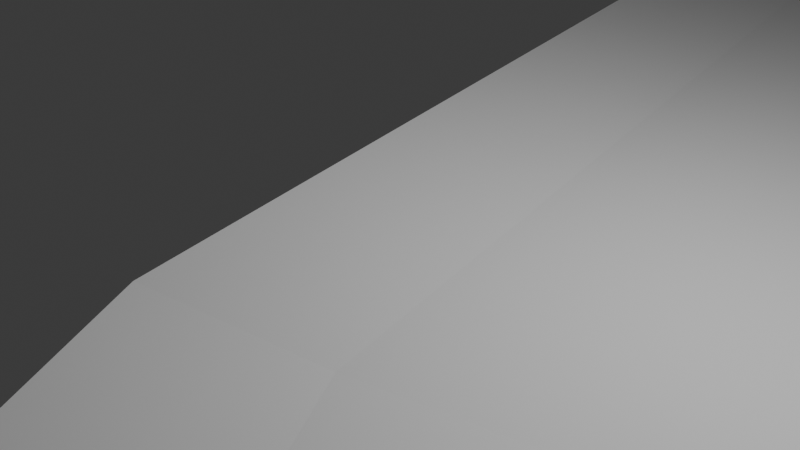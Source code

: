 # Source: beach.blend  (saved by Blender 4.1.23; exported with 4.5.12 LTS)
import bpy
from mathutils import Matrix  # noqa: F401  (used for matrix-valued properties, if any)

bpy.ops.wm.read_factory_settings(use_empty=True)
scene = bpy.context.scene
scene.name = 'Scene'

# ---- collections
col_collection = bpy.data.collections.new('Collection'); scene.collection.children.link(col_collection)

# ---- world
world_world = bpy.data.worlds.new('World'); scene.world = world_world
world_world.use_nodes = True; world_world.node_tree.nodes.clear()
_N = world_world.node_tree.nodes; _L = world_world.node_tree.links
n0 = _N.new('ShaderNodeOutputWorld'); n0.name = 'World Output'; n0.location = (300, 300)
n1 = _N.new('ShaderNodeBackground'); n1.name = 'Background'; n1.location = (10, 300)
n1.inputs[0].default_value = (0.05088, 0.05088, 0.05088, 1.0)
_L.new(n1.outputs[0], n0.inputs[0])
n0.is_active_output = True
world_world.color = (0.05088, 0.05088, 0.05088)
world_world.use_sun_shadow = False
world_world.sun_shadow_jitter_overblur = 0.0

# ---- cameras
cam_camera = bpy.data.cameras.new('Camera')
cam_camera.clip_end = 100.0
cam_camera.ortho_scale = 7.314

# ---- lights
light_light = bpy.data.lights.new('Light', 'POINT')
light_light.transmission_factor = 0.0
light_light.energy = 1000.0
light_light.shadow_soft_size = 0.1
light_light.shadow_maximum_resolution = 0.006
light_light.use_absolute_resolution = True

# ---- meshes
me_plane = bpy.data.meshes.new('Plane')
me_plane.from_pydata([(7.007, -15.27, 0.3719), (8.716, -14.23, 0.0), (-0.3559, -2.837, 0.2251), (1.526, -2.144, -0.1189), (11.3, -12.66, -0.2632), (4.388, -1.151, -0.3456), (14.72, -10.58, -0.3393), (8.189, 0.1106, -0.3786), (18.31, -8.396, -0.5835), (12.17, 1.464, -0.5746), (21.72, -6.316, -1.226), (15.93, 2.831, -1.163), (24.39, -4.69, -2.245), (18.85, 3.997, -2.13), (28.02, -2.482, -4.413), (22.78, 5.729, -4.212), (23.32, -25.23, 0.3719), (24.73, -23.81, 0.0), (26.86, -21.67, -0.2632), (29.69, -18.83, -0.3393), (32.65, -15.85, -0.5835), (35.47, -13.01, -1.226), (37.67, -10.8, -2.245), (40.67, -7.786, -4.413), (-4.489, 14.11, 0.3719), (-2.489, 14.11, 0.0), (0.5375, 14.11, -0.2632), (4.542, 14.11, -0.3393), (8.74, 14.11, -0.5835), (12.74, 14.11, -1.226), (15.87, 14.11, -2.245), (20.11, 14.11, -4.413), (-4.625, 31.97, 0.6145), (-2.292, 31.97, 0.1808), (1.238, 31.97, -0.1262), (5.908, 31.97, -0.2149), (10.8, 31.97, -0.4998), (15.47, 31.97, -1.249), (19.12, 31.97, -2.438), (24.07, 31.97, -4.966), (-5.945, 52.68, 0.3719), (-3.945, 52.68, 0.0), (-0.9182, 52.68, -0.2632), (3.086, 52.68, -0.3393), (7.284, 52.68, -0.5835), (11.28, 52.68, -1.226), (14.41, 52.68, -2.245), (18.66, 52.68, -4.413), (47.47, -27.84, 0.3719), (48.16, -25.97, 0.0), (49.22, -23.13, -0.2632), (50.61, -19.37, -0.3393), (52.07, -15.44, -0.5835), (53.46, -11.69, -1.226), (54.55, -8.758, -2.245), (56.03, -4.778, -4.413), (71.04, -27.44, 0.2339), (70.89, -25.63, -0.1029), (70.65, -22.9, -0.3412), (70.33, -19.29, -0.41), (70.0, -15.5, -0.6312), (69.68, -11.9, -1.213), (69.44, -9.075, -2.135), (69.1, -5.246, -4.098), (93.58, -29.24, 0.5419), (94.29, -27.12, 0.1266), (95.35, -23.91, -0.1672), (96.75, -19.67, -0.2521), (98.22, -15.22, -0.5249), (99.63, -10.98, -1.242), (100.7, -7.666, -2.38), (102.2, -3.165, -4.8), (110.0, -33.52, 0.5419), (111.6, -31.99, 0.1266), (114.1, -29.67, -0.1672), (117.4, -26.6, -0.2521), (120.8, -23.38, -0.5249), (124.0, -20.32, -1.242), (126.6, -17.92, -2.38), (130.0, -14.67, -4.8), (84.11, -15.36, -0.578), (83.54, -19.48, -0.3311), (83.0, -23.41, -0.2542), (82.59, -26.38, 0.0119), (85.66, -4.205, -4.449), (85.08, -8.371, -2.258), (84.66, -11.44, -1.227), (82.31, -28.34, 0.3879), (61.99, -8.917, -2.19), (61.57, -11.79, -1.219), (61.04, -15.47, -0.6074), (60.47, -19.33, -0.3746), (59.93, -23.02, -0.3022), (59.52, -25.8, -0.05143), (62.57, -5.012, -4.256), (59.26, -27.64, 0.3029), (40.15, -19.1, -0.3393), (38.04, -22.4, -0.2632), (36.45, -24.89, 0.0), (35.39, -26.54, 0.3719), (46.11, -9.778, -2.245), (44.46, -12.35, -1.226), (42.36, -15.64, -0.5835), (48.35, -6.282, -4.413), (22.2, -14.7, -0.3393), (19.08, -17.16, -0.2632), (31.03, -7.743, -2.245), (28.59, -9.665, -1.226), (16.72, -19.02, 0.0), (15.16, -20.25, 0.3719), (25.48, -12.12, -0.5835), (34.34, -5.134, -4.413), (3.326, -9.056, 0.2985), (5.121, -8.189, -0.05943), (7.845, -6.906, -0.3044), (11.46, -5.234, -0.3589), (15.24, -3.466, -0.579), (18.83, -1.743, -1.194), (21.62, -0.3462, -2.188), (25.4, 1.623, -4.313), (6.366, 7.109, -0.3589), (10.45, 7.786, -0.579), (17.36, 9.053, -2.188), (21.44, 9.918, -4.313), (-0.4819, 5.982, -0.05943), (2.463, 6.478, -0.3044), (14.34, 8.469, -1.194), (-2.423, 5.635, 0.2985), (17.49, 23.04, -2.341), (22.09, 23.04, -4.689), (9.772, 23.04, -0.5416), (14.1, 23.04, -1.237), (0.8877, 23.04, -0.1947), (5.225, 23.04, -0.2771), (-4.557, 23.04, 0.4932), (-2.391, 23.04, 0.0904), (9.044, 42.33, -0.5416), (13.38, 42.33, -1.237), (0.1598, 42.33, -0.1947), (4.497, 42.33, -0.2771), (-5.285, 42.33, 0.4932), (-3.119, 42.33, 0.0904), (16.76, 42.33, -2.341), (21.36, 42.33, -4.689), (77.06, -15.43, -0.6046), (76.82, -23.15, -0.2977), (77.38, -4.725, -4.274), (77.17, -11.67, -1.22), (76.94, -19.38, -0.3705), (76.74, -26.0, -0.04548), (77.26, -8.723, -2.197), (76.68, -27.89, 0.3109), (90.15, -19.57, -0.2916), (88.44, -26.75, 0.06927), (92.9, -8.018, -2.319), (87.95, -28.79, 0.4649), (91.17, -15.29, -0.5514), (89.17, -23.66, -0.2107), (93.94, -3.685, -4.625), (92.14, -11.21, -1.234), (58.27, -8.838, -2.218), (56.55, -15.46, -0.5954), (54.57, -23.07, -0.2827), (59.3, -4.895, -4.334), (57.52, -11.74, -1.222), (55.54, -19.35, -0.357), (53.84, -25.88, -0.02571), (53.36, -27.74, 0.3374), (65.63, -11.84, -1.216), (65.4, -19.31, -0.3923), (65.21, -25.72, -0.07714), (65.15, -27.54, 0.2684), (65.72, -8.996, -2.163), (65.52, -15.49, -0.6193), (65.29, -22.96, -0.3217), (65.83, -5.129, -4.177), (43.63, -22.76, -0.2632), (41.43, -27.19, 0.3719), (48.96, -12.02, -1.226), (45.38, -19.24, -0.3393), (42.3, -25.43, 0.0), (50.33, -9.268, -2.245), (47.21, -15.54, -0.5835), (52.19, -5.53, -4.413), (34.92, -18.96, -0.3393), (30.59, -24.35, 0.0), (41.89, -10.29, -2.245), (37.5, -15.75, -0.5835), (44.51, -7.034, -4.413), (32.45, -22.03, -0.2632), (29.35, -25.88, 0.3719), (39.97, -12.68, -1.226), (22.97, -19.41, -0.2632), (32.03, -11.34, -1.226), (19.24, -22.74, 0.3719), (25.94, -16.76, -0.3393), (34.35, -9.27, -2.245), (20.72, -21.42, 0.0), (29.06, -13.99, -0.5835), (37.5, -6.46, -4.413), (18.46, -12.64, -0.3393), (27.71, -6.216, -2.245), (12.72, -16.63, 0.0), (21.89, -10.26, -0.5835), (31.18, -3.808, -4.413), (15.19, -14.91, -0.2632), (25.16, -7.991, -1.226), (11.08, -17.76, 0.3719), (16.68, 18.57, -2.293), (9.256, 18.57, -0.5626), (0.7126, 18.57, -0.229), (-4.523, 18.57, 0.4326), (21.1, 18.57, -4.551), (13.42, 18.57, -1.231), (4.883, 18.57, -0.3082), (-2.44, 18.57, 0.0452), (23.08, 27.51, -4.828), (14.79, 27.51, -1.243), (5.567, 27.51, -0.246), (-2.342, 27.51, 0.1356), (18.3, 27.51, -2.389), (10.29, 27.51, -0.5207), (1.063, 27.51, -0.1604), (-4.591, 27.51, 0.5539), (9.924, 37.15, -0.5207), (0.6989, 37.15, -0.1604), (-4.955, 37.15, 0.5539), (14.42, 37.15, -1.243), (5.203, 37.15, -0.246), (-2.705, 37.15, 0.1356), (17.94, 37.15, -2.389), (22.72, 37.15, -4.828), (12.33, 47.5, -1.231), (3.792, 47.5, -0.3082), (-3.532, 47.5, 0.0452), (15.59, 47.5, -2.293), (20.01, 47.5, -4.551), (8.164, 47.5, -0.5626), (-0.3792, 47.5, -0.229), (-5.615, 47.5, 0.4326), (73.53, -15.47, -0.6179), (73.73, -23.03, -0.3194), (73.24, -4.985, -4.186), (73.43, -11.78, -1.216), (73.63, -19.34, -0.3903), (73.81, -25.82, -0.07416), (73.35, -8.899, -2.166), (73.86, -27.66, 0.2724), (80.24, -19.43, -0.3508), (79.66, -26.19, -0.01679), (81.17, -8.547, -2.227), (79.5, -28.11, 0.3494), (80.58, -15.4, -0.5913), (79.91, -23.28, -0.2759), (81.52, -4.465, -4.362), (80.91, -11.55, -1.224), (87.64, -15.33, -0.5647), (86.08, -23.53, -0.2325), (89.8, -3.945, -4.537), (88.4, -11.32, -1.231), (86.84, -19.53, -0.3113), (85.51, -26.56, 0.04058), (88.99, -8.194, -2.288), (85.13, -28.56, 0.4264), (93.45, -19.62, -0.2719), (91.36, -26.94, 0.09796), (96.81, -7.842, -2.349), (90.77, -29.02, 0.5034), (94.7, -15.26, -0.5381), (92.26, -23.79, -0.189), (98.07, -3.425, -4.713), (95.88, -11.1, -1.238), (120.2, -46.83, 0.5419), (122.3, -46.08, 0.1266), (125.5, -44.93, -0.1672), (129.7, -43.42, -0.2521), (134.1, -41.84, -0.5249), (138.3, -40.32, -1.242), (141.6, -39.14, -2.38), (146.1, -37.54, -4.8), (116.9, -60.73, 0.5419), (119.0, -61.29, 0.1266), (122.3, -62.14, -0.1672), (126.6, -63.26, -0.2521), (131.2, -64.44, -0.5249), (135.5, -65.56, -1.242), (138.9, -66.43, -2.38), (143.4, -67.62, -4.8), (114.7, -88.87, 0.7691), (117.2, -88.77, 0.2959), (121.1, -88.63, -0.03892), (126.2, -88.44, -0.1357), (131.5, -88.25, -0.4464), (136.6, -88.06, -1.263), (140.6, -87.91, -2.56), (146.0, -87.72, -5.318), (112.1, -111.3, 0.538), (114.3, -111.2, 0.1238), (117.7, -111.1, -0.1694), (122.1, -110.9, -0.2541), (126.8, -110.7, -0.5262), (131.2, -110.6, -1.241), (134.7, -110.4, -2.377), (139.5, -110.3, -4.792), (129.0, -144.2, 0.1806), (131.3, -142.7, -0.1945), (134.7, -140.5, -0.3684), (139.2, -137.7, -0.2406), (144.0, -134.7, -0.3229), (148.5, -131.8, -0.9396), (152.0, -129.4, -2.102), (156.7, -126.0, -4.71), (-5.945, 52.68, 0.3719), (-3.945, 52.68, 0.0), (-0.9182, 52.68, -0.2632), (3.086, 52.68, -0.3393), (7.284, 52.68, -0.5835), (11.28, 52.68, -1.226), (14.41, 52.68, -2.245), (18.66, 52.68, -4.413), (-9.599, 79.88, 0.3719), (-6.96, 80.47, 0.0), (-2.966, 81.36, -0.2632), (2.318, 82.54, -0.3393), (7.857, 83.77, -0.5835), (13.13, 84.94, -1.226), (17.26, 85.86, -2.245), (22.86, 87.11, -4.413), (-32.44, 96.74, 0.3719), (-30.02, 97.95, 0.0), (-26.36, 99.78, -0.2632), (-21.51, 102.2, -0.3393), (-16.44, 104.7, -0.5835), (-11.6, 107.2, -1.226), (-7.819, 109.0, -2.245), (-2.684, 111.6, -4.413), (-60.71, 104.5, 0.1506), (-60.07, 106.7, -0.1649), (-59.1, 110.1, -0.3882), (-57.81, 114.5, -0.4527), (-56.46, 119.1, -0.6599), (-55.18, 123.5, -1.205), (-54.18, 126.9, -2.069), (-52.81, 131.6, -3.909), (12.87, 80.34, -1.226), (12.61, 75.73, -1.226), (12.34, 71.12, -1.226), (12.08, 66.51, -1.226), (11.81, 61.9, -1.226), (11.55, 57.29, -1.226), (14.82, 57.42, -2.245), (15.22, 62.16, -2.245), (15.63, 66.9, -2.245), (16.04, 71.64, -2.245), (16.45, 76.38, -2.245), (16.85, 81.12, -2.245), (2.428, 78.27, -0.3393), (2.538, 74.01, -0.3393), (2.647, 69.74, -0.3393), (2.757, 65.47, -0.3393), (2.867, 61.21, -0.3393), (2.977, 56.94, -0.3393), (7.366, 57.12, -0.5835), (7.448, 61.56, -0.5835), (7.53, 66.0, -0.5835), (7.612, 70.44, -0.5835), (7.694, 74.89, -0.5835), (7.776, 79.33, -0.5835), (-6.529, 76.5, 0.0), (-6.098, 72.53, 0.0), (-5.668, 68.56, 0.0), (-5.237, 64.59, 0.0), (-4.806, 60.62, 0.0), (-4.376, 56.65, 0.0), (-1.211, 56.78, -0.2632), (-1.503, 60.87, -0.2632), (-1.796, 64.97, -0.2632), (-2.088, 69.07, -0.2632), (-2.381, 73.16, -0.2632), (-2.673, 77.26, -0.2632), (19.26, 57.6, -4.413), (19.86, 62.52, -4.413), (20.46, 67.44, -4.413), (21.06, 72.35, -4.413), (21.66, 77.27, -4.413), (22.26, 82.19, -4.413), (-9.077, 76.0, 0.3719), (-8.555, 72.11, 0.3719), (-8.033, 68.22, 0.3719), (-7.511, 64.34, 0.3719), (-6.989, 60.45, 0.3719), (-6.467, 56.56, 0.3719), (-8.068, 104.0, -1.226), (-4.534, 100.8, -1.226), (-1.0, 97.64, -1.226), (2.533, 94.46, -1.226), (6.067, 91.29, -1.226), (9.601, 88.12, -1.226), (13.68, 89.17, -2.245), (10.1, 92.49, -2.245), (6.513, 95.8, -2.245), (2.93, 99.11, -2.245), (-0.6534, 102.4, -2.245), (-4.236, 105.7, -2.245), (-18.11, 99.39, -0.3393), (-14.7, 96.58, -0.3393), (-11.3, 93.77, -0.3393), (-7.895, 90.96, -0.3393), (-4.491, 88.15, -0.3393), (-1.086, 85.35, -0.3393), (4.387, 86.76, -0.5835), (0.9161, 89.76, -0.5835), (-2.555, 92.76, -0.5835), (-6.025, 95.75, -0.5835), (-9.496, 98.75, -0.5835), (-12.97, 101.7, -0.5835), (-26.72, 95.45, 0.0), (-23.43, 92.96, 0.0), (-20.14, 90.46, 0.0), (-16.84, 87.96, 0.0), (-13.55, 85.46, 0.0), (-10.25, 82.97, 0.0), (-6.307, 83.99, -0.2632), (-9.649, 86.62, -0.2632), (-12.99, 89.25, -0.2632), (-16.33, 91.89, -0.2632), (-19.67, 94.52, -0.2632), (-23.01, 97.15, -0.2632), (19.21, 90.61, -4.413), (15.56, 94.11, -4.413), (11.92, 97.61, -4.413), (8.265, 101.1, -4.413), (4.615, 104.6, -4.413), (0.9657, 108.1, -4.413), (-29.17, 94.33, 0.3719), (-25.91, 91.93, 0.3719), (-22.65, 89.52, 0.3719), (-19.39, 87.11, 0.3719), (-16.12, 84.7, 0.3719), (-12.86, 82.29, 0.3719), (-53.78, 113.1, -0.4401), (-49.75, 111.7, -0.4275), (-45.71, 110.4, -0.4149), (-41.68, 109.0, -0.4023), (-37.65, 107.7, -0.3897), (-33.61, 106.3, -0.3771), (-29.58, 104.9, -0.3645), (-25.55, 103.6, -0.3519), (-20.88, 106.3, -0.592), (-25.33, 107.9, -0.6005), (-29.78, 109.5, -0.609), (-34.23, 111.1, -0.6175), (-38.67, 112.7, -0.626), (-43.12, 114.3, -0.6345), (-47.57, 115.9, -0.6429), (-52.02, 117.5, -0.6514), (-56.73, 105.8, -0.1466), (-53.39, 104.8, -0.1283), (-50.05, 103.8, -0.1099), (-46.71, 102.8, -0.09161), (-43.37, 101.9, -0.07329), (-40.03, 100.9, -0.05497), (-36.7, 99.9, -0.03664), (-33.36, 98.93, -0.01832), (-29.99, 100.9, -0.2771), (-33.63, 102.1, -0.291), (-37.27, 103.2, -0.3049), (-40.91, 104.4, -0.3188), (-44.55, 105.5, -0.3327), (-48.18, 106.6, -0.3465), (-51.82, 107.8, -0.3604), (-55.46, 108.9, -0.3743), (-49.03, 125.0, -2.089), (-43.87, 123.0, -2.108), (-38.72, 121.0, -2.128), (-33.57, 119.0, -2.147), (-28.42, 117.0, -2.167), (-23.27, 115.0, -2.186), (-18.12, 113.0, -2.206), (-12.97, 111.0, -2.226), (-8.254, 113.8, -4.357), (-13.82, 116.1, -4.301), (-19.39, 118.3, -4.245), (-24.96, 120.5, -4.189), (-30.53, 122.7, -4.133), (-36.1, 124.9, -4.077), (-41.67, 127.2, -4.021), (-47.24, 129.4, -3.965), (-16.44, 109.0, -1.223), (-21.29, 110.8, -1.221), (-26.13, 112.6, -1.219), (-30.97, 114.4, -1.216), (-35.81, 116.2, -1.214), (-40.65, 118.1, -1.212), (-45.5, 119.9, -1.209), (-50.34, 121.7, -1.207), (-57.57, 103.7, 0.1752), (-54.43, 102.8, 0.1998), (-51.29, 101.9, 0.2244), (-48.15, 101.1, 0.2489), (-45.0, 100.2, 0.2735), (-41.86, 99.34, 0.2981), (-38.72, 98.47, 0.3227), (-35.58, 97.61, 0.3473), (127.7, -40.62, -0.2521), (125.6, -37.81, -0.2521), (123.5, -35.01, -0.2521), (121.5, -32.21, -0.2521), (119.4, -29.4, -0.2521), (116.0, -32.21, -0.1672), (117.9, -34.76, -0.1672), (119.8, -37.3, -0.1672), (121.7, -39.85, -0.1672), (123.6, -42.39, -0.1672), (120.5, -43.73, 0.1266), (118.8, -41.38, 0.1266), (117.0, -39.03, 0.1266), (115.2, -36.68, 0.1266), (113.4, -34.33, 0.1266), (111.7, -35.74, 0.5419), (113.4, -37.96, 0.5419), (115.1, -40.18, 0.5419), (116.8, -42.4, 0.5419), (118.5, -44.61, 0.5419), (139.1, -35.61, -2.38), (136.6, -32.07, -2.38), (134.1, -28.53, -2.38), (131.6, -25.0, -2.38), (129.1, -21.46, -2.38), (126.4, -23.65, -1.242), (128.8, -26.99, -1.242), (131.2, -30.32, -1.242), (133.6, -33.66, -1.242), (135.9, -36.99, -1.242), (131.9, -38.76, -0.5249), (129.7, -35.68, -0.5249), (127.4, -32.61, -0.5249), (125.2, -29.53, -0.5249), (123.0, -26.46, -0.5249), (143.4, -33.73, -4.8), (140.7, -29.92, -4.8), (138.0, -26.1, -4.8), (135.4, -22.29, -4.8), (132.7, -18.48, -4.8), (125.4, -12.75, -4.8), (120.7, -10.84, -4.8), (116.1, -8.918, -4.8), (111.5, -7.0, -4.8), (106.8, -5.083, -4.8), (105.0, -9.376, -2.38), (109.3, -11.09, -2.38), (113.6, -12.79, -2.38), (117.9, -14.5, -2.38), (122.2, -16.21, -2.38), (119.9, -18.76, -1.242), (115.9, -17.21, -1.242), (111.8, -15.65, -1.242), (107.8, -14.09, -1.242), (103.7, -12.54, -1.242), (102.0, -16.58, -0.5249), (105.7, -17.94, -0.5249), (109.5, -19.3, -0.5249), (113.3, -20.66, -0.5249), (117.0, -22.02, -0.5249), (113.9, -25.44, -0.2521), (110.5, -24.29, -0.2521), (107.1, -23.13, -0.2521), (103.6, -21.98, -0.2521), (100.2, -20.82, -0.2521), (98.47, -24.87, -0.1672), (101.6, -25.83, -0.1672), (104.7, -26.79, -0.1672), (107.9, -27.75, -0.1672), (111.0, -28.71, -0.1672), (108.8, -31.17, 0.1266), (105.9, -30.36, 0.1266), (103.0, -29.55, 0.1266), (100.1, -28.74, 0.1266), (97.18, -27.93, 0.1266), (96.32, -29.95, 0.5419), (99.06, -30.67, 0.5419), (101.8, -31.38, 0.5419), (104.5, -32.09, 0.5419), (107.3, -32.8, 0.5419), (139.3, -61.89, -2.38), (139.8, -57.34, -2.38), (140.2, -52.79, -2.38), (140.7, -48.24, -2.38), (141.1, -43.69, -2.38), (137.8, -44.53, -1.242), (137.4, -48.74, -1.242), (136.9, -52.94, -1.242), (136.4, -57.15, -1.242), (136.0, -61.35, -1.242), (131.7, -60.67, -0.5249), (132.1, -56.9, -0.5249), (132.6, -53.14, -0.5249), (133.1, -49.37, -0.5249), (133.6, -45.6, -0.5249), (129.2, -46.73, -0.2521), (128.7, -50.03, -0.2521), (128.2, -53.34, -0.2521), (127.7, -56.65, -0.2521), (127.1, -59.95, -0.2521), (122.8, -59.27, -0.1672), (123.4, -56.4, -0.1672), (123.9, -53.54, -0.1672), (124.4, -50.67, -0.1672), (125.0, -47.8, -0.1672), (121.8, -48.61, 0.1266), (121.2, -51.15, 0.1266), (120.7, -53.68, 0.1266), (120.1, -56.22, 0.1266), (119.6, -58.75, 0.1266), (143.9, -62.61, -4.8), (144.3, -57.6, -4.8), (144.8, -52.58, -4.8), (145.2, -47.57, -4.8), (145.6, -42.55, -4.8), (119.7, -49.15, 0.5419), (119.1, -51.47, 0.5419), (118.5, -53.78, 0.5419), (118.0, -56.1, 0.5419), (117.4, -58.41, 0.5419), (121.3, -83.33, -0.06458), (121.6, -78.03, -0.09025), (121.8, -72.73, -0.1159), (122.0, -67.44, -0.1416), (118.7, -66.78, 0.1605), (118.3, -72.28, 0.1944), (117.9, -77.78, 0.2282), (117.6, -83.27, 0.2621), (145.5, -83.7, -5.215), (145.0, -79.68, -5.111), (144.5, -75.66, -5.008), (144.0, -71.64, -4.904), (139.2, -70.73, -2.416), (139.5, -75.03, -2.452), (139.9, -79.32, -2.488), (140.2, -83.62, -2.524), (136.4, -83.56, -1.259), (136.1, -79.06, -1.255), (135.9, -74.56, -1.25), (135.7, -70.06, -1.246), (131.2, -69.2, -0.5092), (131.3, -73.96, -0.4935), (131.4, -78.72, -0.4778), (131.4, -83.48, -0.4621), (126.3, -83.41, -0.159), (126.3, -78.37, -0.1822), (126.4, -73.33, -0.2055), (126.5, -68.3, -0.2288), (116.4, -66.35, 0.5873), (116.0, -71.98, 0.6327), (115.6, -77.61, 0.6782), (115.1, -83.24, 0.7236), (140.5, -106.5, -4.879), (141.6, -102.8, -4.967), (142.7, -99.0, -5.055), (143.8, -95.24, -5.143), (144.9, -91.48, -5.23), (139.6, -91.67, -2.53), (138.6, -95.43, -2.499), (137.6, -99.18, -2.469), (136.7, -102.9, -2.438), (135.7, -106.7, -2.407), (132.1, -106.8, -1.245), (133.0, -103.1, -1.249), (133.9, -99.32, -1.252), (134.8, -95.57, -1.256), (135.7, -91.81, -1.26), (130.7, -92.0, -0.4597), (129.9, -95.74, -0.473), (129.1, -99.49, -0.4863), (128.4, -103.2, -0.4996), (127.6, -107.0, -0.5129), (122.8, -107.2, -0.2344), (123.5, -103.4, -0.2146), (124.1, -99.68, -0.1949), (124.8, -95.93, -0.1751), (125.5, -92.19, -0.1554), (120.5, -92.37, -0.06067), (119.9, -96.11, -0.08242), (119.4, -99.85, -0.1042), (118.8, -103.6, -0.1259), (118.2, -107.3, -0.1477), (114.8, -107.5, 0.1525), (115.3, -103.7, 0.1812), (115.8, -99.99, 0.2099), (116.2, -96.25, 0.2386), (116.7, -92.51, 0.2673), (114.2, -92.6, 0.7306), (113.8, -96.34, 0.6921), (113.4, -100.1, 0.6535), (112.9, -103.8, 0.615), (112.5, -107.5, 0.5765), (153.2, -122.8, -4.727), (149.8, -119.7, -4.743), (146.3, -116.5, -4.759), (142.9, -113.4, -4.775), (138.2, -114.2, -2.322), (141.6, -118.0, -2.267), (145.1, -121.8, -2.212), (148.5, -125.6, -2.157), (145.0, -127.6, -1.0), (141.6, -123.3, -1.06), (138.1, -119.1, -1.121), (134.7, -114.8, -1.181), (130.2, -115.5, -0.4855), (133.7, -120.3, -0.4449), (137.1, -125.1, -0.4042), (140.6, -129.9, -0.3636), (135.8, -132.4, -0.2433), (132.4, -127.0, -0.246), (129.0, -121.6, -0.2487), (125.5, -116.3, -0.2514), (121.1, -117.0, -0.2092), (124.5, -122.9, -0.249), (127.9, -128.7, -0.2888), (131.3, -134.6, -0.3286), (127.9, -136.4, -0.1309), (124.5, -130.1, -0.06721), (121.1, -123.8, -0.003548), (117.7, -117.5, 0.06012), (115.5, -117.9, 0.4665), (118.8, -124.4, 0.395), (122.2, -131.0, 0.3236), (125.6, -137.6, 0.2521)], [], [(112, 113, 3, 2), (113, 1, 4, 114), (114, 4, 6, 115), (115, 6, 8, 116), (116, 8, 10, 117), (117, 10, 12, 118), (118, 12, 14, 119), (195, 192, 18, 19), (196, 193, 21, 22), (197, 194, 16, 17), (198, 195, 19, 20), (199, 196, 22, 23), (192, 197, 17, 18), (193, 198, 20, 21), (14, 0, 1, 4, 6, 8, 10, 12), (120, 121, 28, 27), (122, 123, 31, 30), (124, 125, 26, 25), (121, 126, 29, 28), (127, 124, 25, 24), (125, 120, 27, 26), (126, 122, 30, 29), (220, 216, 39, 38), (221, 217, 37, 36), (222, 218, 35, 34), (223, 219, 33, 32), (217, 220, 38, 37), (218, 221, 36, 35), (219, 222, 34, 33), (237, 232, 45, 44), (238, 233, 43, 42), (239, 234, 41, 40), (232, 235, 46, 45), (233, 237, 44, 43), (234, 238, 42, 41), (235, 236, 47, 46), (179, 176, 50, 51), (180, 177, 48, 49), (181, 178, 53, 54), (182, 179, 51, 52), (176, 180, 49, 50), (183, 181, 54, 55), (178, 182, 52, 53), (172, 168, 61, 62), (173, 169, 59, 60), (174, 170, 57, 58), (175, 172, 62, 63), (168, 173, 60, 61), (169, 174, 58, 59), (170, 171, 56, 57), (268, 264, 67, 68), (269, 265, 65, 66), (270, 266, 70, 71), (271, 268, 68, 69), (264, 269, 66, 67), (265, 267, 64, 65), (266, 271, 69, 70), (544, 553, 78, 79), (554, 563, 76, 77), (564, 573, 74, 75), (574, 583, 72, 73), (553, 554, 77, 78), (563, 564, 75, 76), (573, 574, 73, 74), (250, 255, 86, 85), (249, 251, 87, 83), (248, 253, 82, 81), (255, 252, 80, 86), (254, 250, 85, 84), (253, 249, 83, 82), (252, 248, 81, 80), (166, 167, 95, 93), (165, 162, 92, 91), (164, 161, 90, 89), (163, 160, 88, 94), (162, 166, 93, 92), (161, 165, 91, 90), (160, 164, 89, 88), (191, 187, 102, 101), (188, 186, 100, 103), (189, 185, 98, 97), (187, 184, 96, 102), (186, 191, 101, 100), (185, 190, 99, 98), (184, 189, 97, 96), (206, 203, 110, 107), (205, 202, 108, 105), (204, 201, 106, 111), (203, 200, 104, 110), (202, 207, 109, 108), (201, 206, 107, 106), (200, 205, 105, 104), (13, 118, 119, 15), (11, 117, 118, 13), (9, 116, 117, 11), (7, 115, 116, 9), (5, 114, 115, 7), (3, 113, 114, 5), (0, 1, 113, 112), (11, 13, 122, 126), (5, 7, 120, 125), (2, 3, 124, 127), (9, 11, 126, 121), (3, 5, 125, 124), (13, 15, 123, 122), (7, 9, 121, 120), (215, 210, 132, 135), (214, 209, 130, 133), (213, 208, 128, 131), (211, 215, 135, 134), (210, 214, 133, 132), (209, 213, 131, 130), (208, 212, 129, 128), (230, 231, 143, 142), (229, 225, 138, 141), (228, 224, 136, 139), (227, 230, 142, 137), (226, 229, 141, 140), (225, 228, 139, 138), (224, 227, 137, 136), (240, 244, 148, 144), (241, 245, 149, 145), (242, 246, 150, 146), (243, 240, 144, 147), (244, 241, 145, 148), (245, 247, 151, 149), (246, 243, 147, 150), (262, 259, 159, 154), (261, 263, 155, 153), (260, 257, 157, 152), (259, 256, 156, 159), (258, 262, 154, 158), (257, 261, 153, 157), (256, 260, 152, 156), (54, 53, 164, 160), (52, 51, 165, 161), (50, 49, 166, 162), (55, 54, 160, 163), (53, 52, 161, 164), (51, 50, 162, 165), (49, 48, 167, 166), (93, 95, 171, 170), (91, 92, 174, 169), (89, 90, 173, 168), (94, 88, 172, 175), (92, 93, 170, 174), (90, 91, 169, 173), (88, 89, 168, 172), (101, 102, 182, 178), (103, 100, 181, 183), (97, 98, 180, 176), (102, 96, 179, 182), (100, 101, 178, 181), (98, 99, 177, 180), (96, 97, 176, 179), (19, 18, 189, 184), (17, 16, 190, 185), (22, 21, 191, 186), (20, 19, 184, 187), (18, 17, 185, 189), (23, 22, 186, 188), (21, 20, 187, 191), (107, 110, 198, 193), (105, 108, 197, 192), (111, 106, 196, 199), (110, 104, 195, 198), (108, 109, 194, 197), (106, 107, 193, 196), (104, 105, 192, 195), (6, 4, 205, 200), (12, 10, 206, 201), (1, 0, 207, 202), (8, 6, 200, 203), (14, 12, 201, 204), (4, 1, 202, 205), (10, 8, 203, 206), (30, 31, 212, 208), (28, 29, 213, 209), (26, 27, 214, 210), (24, 25, 215, 211), (29, 30, 208, 213), (27, 28, 209, 214), (25, 26, 210, 215), (135, 132, 222, 219), (133, 130, 221, 218), (131, 128, 220, 217), (134, 135, 219, 223), (132, 133, 218, 222), (130, 131, 217, 221), (128, 129, 216, 220), (36, 37, 227, 224), (34, 35, 228, 225), (32, 33, 229, 226), (37, 38, 230, 227), (35, 36, 224, 228), (33, 34, 225, 229), (38, 39, 231, 230), (142, 143, 236, 235), (141, 138, 238, 234), (139, 136, 237, 233), (137, 142, 235, 232), (140, 141, 234, 239), (138, 139, 233, 238), (136, 137, 232, 237), (62, 61, 243, 246), (57, 56, 247, 245), (59, 58, 241, 244), (61, 60, 240, 243), (63, 62, 246, 242), (58, 57, 245, 241), (60, 59, 244, 240), (144, 148, 248, 252), (145, 149, 249, 253), (146, 150, 250, 254), (147, 144, 252, 255), (148, 145, 253, 248), (149, 151, 251, 249), (150, 147, 255, 250), (80, 81, 260, 256), (82, 83, 261, 257), (84, 85, 262, 258), (86, 80, 256, 259), (81, 82, 257, 260), (83, 87, 263, 261), (85, 86, 259, 262), (154, 159, 271, 266), (153, 155, 267, 265), (152, 157, 269, 264), (159, 156, 268, 271), (158, 154, 266, 270), (157, 153, 265, 269), (156, 152, 264, 268), (504, 513, 274, 275), (514, 523, 272, 273), (524, 533, 277, 278), (534, 504, 275, 276), (513, 514, 273, 274), (539, 524, 278, 279), (533, 534, 276, 277), (584, 593, 285, 286), (594, 603, 283, 284), (604, 613, 281, 282), (614, 584, 286, 287), (593, 594, 284, 285), (603, 604, 282, 283), (613, 623, 280, 281), (624, 631, 289, 290), (632, 639, 294, 295), (640, 647, 292, 293), (648, 624, 290, 291), (631, 655, 288, 289), (639, 640, 293, 294), (647, 648, 291, 292), (656, 665, 302, 303), (666, 675, 300, 301), (676, 685, 298, 299), (686, 695, 296, 297), (665, 666, 301, 302), (675, 676, 299, 300), (685, 686, 297, 298), (696, 703, 310, 311), (704, 711, 308, 309), (712, 719, 306, 307), (720, 727, 304, 305), (703, 704, 309, 310), (711, 712, 307, 308), (719, 720, 305, 306), (42, 43, 315, 314), (40, 41, 313, 312), (45, 46, 318, 317), (43, 44, 316, 315), (41, 42, 314, 313), (46, 47, 319, 318), (44, 45, 317, 316), (344, 355, 326, 325), (356, 367, 324, 323), (368, 379, 322, 321), (355, 385, 327, 326), (367, 344, 325, 324), (379, 356, 323, 322), (386, 368, 321, 320), (392, 403, 334, 333), (404, 415, 332, 331), (416, 427, 330, 329), (403, 433, 335, 334), (415, 392, 333, 332), (427, 404, 331, 330), (434, 416, 329, 328), (440, 455, 340, 339), (456, 471, 338, 337), (472, 487, 343, 342), (455, 495, 341, 340), (471, 440, 339, 338), (496, 456, 337, 336), (495, 472, 342, 341), (312, 313, 373, 391), (391, 373, 372, 390), (390, 372, 371, 389), (389, 371, 370, 388), (388, 370, 369, 387), (387, 369, 368, 386), (314, 315, 361, 374), (374, 361, 360, 375), (375, 360, 359, 376), (376, 359, 358, 377), (377, 358, 357, 378), (378, 357, 356, 379), (316, 317, 349, 362), (362, 349, 348, 363), (363, 348, 347, 364), (364, 347, 346, 365), (365, 346, 345, 366), (366, 345, 344, 367), (318, 319, 380, 350), (350, 380, 381, 351), (351, 381, 382, 352), (352, 382, 383, 353), (353, 383, 384, 354), (354, 384, 385, 355), (313, 314, 374, 373), (373, 374, 375, 372), (372, 375, 376, 371), (371, 376, 377, 370), (370, 377, 378, 369), (369, 378, 379, 368), (315, 316, 362, 361), (361, 362, 363, 360), (360, 363, 364, 359), (359, 364, 365, 358), (358, 365, 366, 357), (357, 366, 367, 356), (317, 318, 350, 349), (349, 350, 351, 348), (348, 351, 352, 347), (347, 352, 353, 346), (346, 353, 354, 345), (345, 354, 355, 344), (320, 321, 421, 439), (439, 421, 420, 438), (438, 420, 419, 437), (437, 419, 418, 436), (436, 418, 417, 435), (435, 417, 416, 434), (322, 323, 409, 422), (422, 409, 408, 423), (423, 408, 407, 424), (424, 407, 406, 425), (425, 406, 405, 426), (426, 405, 404, 427), (324, 325, 397, 410), (410, 397, 396, 411), (411, 396, 395, 412), (412, 395, 394, 413), (413, 394, 393, 414), (414, 393, 392, 415), (326, 327, 428, 398), (398, 428, 429, 399), (399, 429, 430, 400), (400, 430, 431, 401), (401, 431, 432, 402), (402, 432, 433, 403), (321, 322, 422, 421), (421, 422, 423, 420), (420, 423, 424, 419), (419, 424, 425, 418), (418, 425, 426, 417), (417, 426, 427, 416), (323, 324, 410, 409), (409, 410, 411, 408), (408, 411, 412, 407), (407, 412, 413, 406), (406, 413, 414, 405), (405, 414, 415, 404), (325, 326, 398, 397), (397, 398, 399, 396), (396, 399, 400, 395), (395, 400, 401, 394), (394, 401, 402, 393), (393, 402, 403, 392), (333, 334, 479, 488), (488, 479, 478, 489), (489, 478, 477, 490), (490, 477, 476, 491), (491, 476, 475, 492), (492, 475, 474, 493), (493, 474, 473, 494), (494, 473, 472, 495), (328, 329, 463, 503), (503, 463, 462, 502), (502, 462, 461, 501), (501, 461, 460, 500), (500, 460, 459, 499), (499, 459, 458, 498), (498, 458, 457, 497), (497, 457, 456, 496), (330, 331, 447, 464), (464, 447, 446, 465), (465, 446, 445, 466), (466, 445, 444, 467), (467, 444, 443, 468), (468, 443, 442, 469), (469, 442, 441, 470), (470, 441, 440, 471), (332, 333, 488, 448), (448, 488, 489, 449), (449, 489, 490, 450), (450, 490, 491, 451), (451, 491, 492, 452), (452, 492, 493, 453), (453, 493, 494, 454), (454, 494, 495, 455), (334, 335, 480, 479), (479, 480, 481, 478), (478, 481, 482, 477), (477, 482, 483, 476), (476, 483, 484, 475), (475, 484, 485, 474), (474, 485, 486, 473), (473, 486, 487, 472), (329, 330, 464, 463), (463, 464, 465, 462), (462, 465, 466, 461), (461, 466, 467, 460), (460, 467, 468, 459), (459, 468, 469, 458), (458, 469, 470, 457), (457, 470, 471, 456), (331, 332, 448, 447), (447, 448, 449, 446), (446, 449, 450, 445), (445, 450, 451, 444), (444, 451, 452, 443), (443, 452, 453, 442), (442, 453, 454, 441), (441, 454, 455, 440), (77, 76, 538, 529), (529, 538, 537, 530), (530, 537, 536, 531), (531, 536, 535, 532), (532, 535, 534, 533), (79, 78, 528, 543), (543, 528, 527, 542), (542, 527, 526, 541), (541, 526, 525, 540), (540, 525, 524, 539), (74, 73, 518, 509), (509, 518, 517, 510), (510, 517, 516, 511), (511, 516, 515, 512), (512, 515, 514, 513), (76, 75, 508, 538), (538, 508, 507, 537), (537, 507, 506, 536), (536, 506, 505, 535), (535, 505, 504, 534), (78, 77, 529, 528), (528, 529, 530, 527), (527, 530, 531, 526), (526, 531, 532, 525), (525, 532, 533, 524), (73, 72, 519, 518), (518, 519, 520, 517), (517, 520, 521, 516), (516, 521, 522, 515), (515, 522, 523, 514), (75, 74, 509, 508), (508, 509, 510, 507), (507, 510, 511, 506), (506, 511, 512, 505), (505, 512, 513, 504), (66, 65, 578, 569), (569, 578, 577, 570), (570, 577, 576, 571), (571, 576, 575, 572), (572, 575, 574, 573), (68, 67, 568, 559), (559, 568, 567, 560), (560, 567, 566, 561), (561, 566, 565, 562), (562, 565, 564, 563), (70, 69, 558, 549), (549, 558, 557, 550), (550, 557, 556, 551), (551, 556, 555, 552), (552, 555, 554, 553), (65, 64, 579, 578), (578, 579, 580, 577), (577, 580, 581, 576), (576, 581, 582, 575), (575, 582, 583, 574), (67, 66, 569, 568), (568, 569, 570, 567), (567, 570, 571, 566), (566, 571, 572, 565), (565, 572, 573, 564), (69, 68, 559, 558), (558, 559, 560, 557), (557, 560, 561, 556), (556, 561, 562, 555), (555, 562, 563, 554), (71, 70, 549, 548), (548, 549, 550, 547), (547, 550, 551, 546), (546, 551, 552, 545), (545, 552, 553, 544), (273, 272, 619, 609), (609, 619, 620, 610), (610, 620, 621, 611), (611, 621, 622, 612), (612, 622, 623, 613), (275, 274, 608, 599), (599, 608, 607, 600), (600, 607, 606, 601), (601, 606, 605, 602), (602, 605, 604, 603), (277, 276, 598, 589), (589, 598, 597, 590), (590, 597, 596, 591), (591, 596, 595, 592), (592, 595, 594, 593), (279, 278, 588, 618), (618, 588, 587, 617), (617, 587, 586, 616), (616, 586, 585, 615), (615, 585, 584, 614), (274, 273, 609, 608), (608, 609, 610, 607), (607, 610, 611, 606), (606, 611, 612, 605), (605, 612, 613, 604), (276, 275, 599, 598), (598, 599, 600, 597), (597, 600, 601, 596), (596, 601, 602, 595), (595, 602, 603, 594), (278, 277, 589, 588), (588, 589, 590, 587), (587, 590, 591, 586), (586, 591, 592, 585), (585, 592, 593, 584), (284, 283, 651, 644), (644, 651, 650, 645), (645, 650, 649, 646), (646, 649, 648, 647), (286, 285, 643, 636), (636, 643, 642, 637), (637, 642, 641, 638), (638, 641, 640, 639), (281, 280, 652, 628), (628, 652, 653, 629), (629, 653, 654, 630), (630, 654, 655, 631), (283, 282, 627, 651), (651, 627, 626, 650), (650, 626, 625, 649), (649, 625, 624, 648), (285, 284, 644, 643), (643, 644, 645, 642), (642, 645, 646, 641), (641, 646, 647, 640), (287, 286, 636, 635), (635, 636, 637, 634), (634, 637, 638, 633), (633, 638, 639, 632), (282, 281, 628, 627), (627, 628, 629, 626), (626, 629, 630, 625), (625, 630, 631, 624), (290, 289, 690, 681), (681, 690, 689, 682), (682, 689, 688, 683), (683, 688, 687, 684), (684, 687, 686, 685), (292, 291, 680, 671), (671, 680, 679, 672), (672, 679, 678, 673), (673, 678, 677, 674), (674, 677, 676, 675), (294, 293, 670, 661), (661, 670, 669, 662), (662, 669, 668, 663), (663, 668, 667, 664), (664, 667, 666, 665), (289, 288, 691, 690), (690, 691, 692, 689), (689, 692, 693, 688), (688, 693, 694, 687), (687, 694, 695, 686), (291, 290, 681, 680), (680, 681, 682, 679), (679, 682, 683, 678), (678, 683, 684, 677), (677, 684, 685, 676), (293, 292, 671, 670), (670, 671, 672, 669), (669, 672, 673, 668), (668, 673, 674, 667), (667, 674, 675, 666), (295, 294, 661, 660), (660, 661, 662, 659), (659, 662, 663, 658), (658, 663, 664, 657), (657, 664, 665, 656), (298, 297, 723, 716), (716, 723, 722, 717), (717, 722, 721, 718), (718, 721, 720, 719), (300, 299, 715, 708), (708, 715, 714, 709), (709, 714, 713, 710), (710, 713, 712, 711), (302, 301, 707, 700), (700, 707, 706, 701), (701, 706, 705, 702), (702, 705, 704, 703), (297, 296, 724, 723), (723, 724, 725, 722), (722, 725, 726, 721), (721, 726, 727, 720), (299, 298, 716, 715), (715, 716, 717, 714), (714, 717, 718, 713), (713, 718, 719, 712), (301, 300, 708, 707), (707, 708, 709, 706), (706, 709, 710, 705), (705, 710, 711, 704), (303, 302, 700, 699), (699, 700, 701, 698), (698, 701, 702, 697), (697, 702, 703, 696)])
_uv = me_plane.uv_layers.new(name='UVMap')
_uv.uv.foreach_set('vector', [0.0, 0.5, 1.0, 0.5, 1.0, 1.0, 0.0, 1.0, 1.0, 0.5, 1.0, 0.0, 1.0, 0.0, 1.0, 0.5, 1.0, 0.5, 1.0, 0.0, 1.0, 0.0, 1.0, 0.5, 1.0, 0.5, 1.0, 0.0, 1.0, 0.0, 1.0, 0.5, 1.0, 0.5, 1.0, 0.0, 1.0, 0.0, 1.0, 0.5, 1.0, 0.5, 1.0, 0.0, 1.0, 0.0, 1.0, 0.5, 1.0, 0.5, 1.0, 0.0, 1.0, 0.0, 1.0, 0.5, 1.0, 0.0, 1.0, 0.0, 1.0, 0.0, 1.0, 0.0, 1.0, 0.0, 1.0, 0.0, 1.0, 0.0, 1.0, 0.0, 1.0, 0.0, 0.0, 0.0, 0.0, 0.0, 1.0, 0.0, 1.0, 0.0, 1.0, 0.0, 1.0, 0.0, 1.0, 0.0, 1.0, 0.0, 1.0, 0.0, 1.0, 0.0, 1.0, 0.0, 1.0, 0.0, 1.0, 0.0, 1.0, 0.0, 1.0, 0.0, 1.0, 0.0, 1.0, 0.0, 1.0, 0.0, 1.0, 0.0, 0.0, 0.0, 0.0, 0.0, 0.0, 0.0, 0.0, 0.0, 0.0, 0.0, 0.0, 0.0, 0.0, 0.0, 0.0, 0.0, 1.0, 1.0, 1.0, 1.0, 1.0, 1.0, 1.0, 1.0, 1.0, 1.0, 1.0, 1.0, 1.0, 1.0, 1.0, 1.0, 1.0, 1.0, 1.0, 1.0, 1.0, 1.0, 1.0, 1.0, 1.0, 1.0, 1.0, 1.0, 1.0, 1.0, 1.0, 1.0, 0.0, 1.0, 1.0, 1.0, 1.0, 1.0, 0.0, 1.0, 1.0, 1.0, 1.0, 1.0, 1.0, 1.0, 1.0, 1.0, 1.0, 1.0, 1.0, 1.0, 1.0, 1.0, 1.0, 1.0, 1.0, 1.0, 1.0, 1.0, 1.0, 1.0, 1.0, 1.0, 1.0, 1.0, 1.0, 1.0, 1.0, 1.0, 1.0, 1.0, 1.0, 1.0, 1.0, 1.0, 1.0, 1.0, 1.0, 1.0, 0.0, 1.0, 1.0, 1.0, 1.0, 1.0, 0.0, 1.0, 1.0, 1.0, 1.0, 1.0, 1.0, 1.0, 1.0, 1.0, 1.0, 1.0, 1.0, 1.0, 1.0, 1.0, 1.0, 1.0, 1.0, 1.0, 1.0, 1.0, 1.0, 1.0, 1.0, 1.0, 1.0, 1.0, 1.0, 1.0, 1.0, 1.0, 1.0, 1.0, 1.0, 1.0, 1.0, 1.0, 1.0, 1.0, 1.0, 1.0, 0.0, 1.0, 1.0, 1.0, 1.0, 1.0, 0.0, 1.0, 1.0, 1.0, 1.0, 1.0, 1.0, 1.0, 1.0, 1.0, 1.0, 1.0, 1.0, 1.0, 1.0, 1.0, 1.0, 1.0, 1.0, 1.0, 1.0, 1.0, 1.0, 1.0, 1.0, 1.0, 1.0, 1.0, 1.0, 1.0, 1.0, 1.0, 1.0, 1.0, 1.0, 0.0, 1.0, 0.0, 1.0, 0.0, 1.0, 0.0, 1.0, 0.0, 0.0, 0.0, 0.0, 0.0, 1.0, 0.0, 1.0, 0.0, 1.0, 0.0, 1.0, 0.0, 1.0, 0.0, 1.0, 0.0, 1.0, 0.0, 1.0, 0.0, 1.0, 0.0, 1.0, 0.0, 1.0, 0.0, 1.0, 0.0, 1.0, 0.0, 1.0, 0.0, 1.0, 0.0, 1.0, 0.0, 1.0, 0.0, 1.0, 0.0, 1.0, 0.0, 1.0, 0.0, 1.0, 0.0, 1.0, 0.0, 1.0, 0.0, 1.0, 0.0, 1.0, 0.0, 1.0, 0.0, 1.0, 0.0, 1.0, 0.0, 1.0, 0.0, 1.0, 0.0, 1.0, 0.0, 1.0, 0.0, 1.0, 0.0, 1.0, 0.0, 1.0, 0.0, 1.0, 0.0, 1.0, 0.0, 1.0, 0.0, 1.0, 0.0, 1.0, 0.0, 1.0, 0.0, 1.0, 0.0, 1.0, 0.0, 1.0, 0.0, 1.0, 0.0, 1.0, 0.0, 0.0, 0.0, 0.0, 0.0, 1.0, 0.0, 1.0, 0.0, 1.0, 0.0, 1.0, 0.0, 1.0, 0.0, 1.0, 0.0, 1.0, 0.0, 1.0, 0.0, 1.0, 0.0, 1.0, 0.0, 1.0, 0.0, 1.0, 0.0, 1.0, 0.0, 1.0, 0.0, 1.0, 0.0, 1.0, 0.0, 1.0, 0.0, 1.0, 0.0, 1.0, 0.0, 1.0, 0.0, 1.0, 0.0, 1.0, 0.0, 0.0, 0.0, 0.0, 0.0, 1.0, 0.0, 1.0, 0.0, 1.0, 0.0, 1.0, 0.0, 1.0, 0.0, 1.0, 0.0, 1.0, 0.0, 1.0, 0.0, 1.0, 0.0, 1.0, 0.0, 1.0, 0.0, 1.0, 0.0, 1.0, 0.0, 1.0, 0.0, 1.0, 0.0, 1.0, 0.0, 1.0, 0.0, 1.0, 0.0, 0.0, 0.0, 0.0, 0.0, 1.0, 0.0, 1.0, 0.0, 1.0, 0.0, 1.0, 0.0, 1.0, 0.0, 1.0, 0.0, 1.0, 0.0, 1.0, 0.0, 1.0, 0.0, 1.0, 0.0, 1.0, 0.0, 1.0, 0.0, 1.0, 0.0, 1.0, 0.0, 1.0, 0.0, 1.0, 0.0, 1.0, 0.0, 1.0, 0.0, 0.0, 0.0, 0.0, 0.0, 1.0, 0.0, 1.0, 0.0, 1.0, 0.0, 1.0, 0.0, 1.0, 0.0, 1.0, 0.0, 1.0, 0.0, 1.0, 0.0, 1.0, 0.0, 1.0, 0.0, 1.0, 0.0, 1.0, 0.0, 1.0, 0.0, 1.0, 0.0, 1.0, 0.0, 1.0, 0.0, 1.0, 0.0, 1.0, 0.0, 1.0, 0.0, 1.0, 0.0, 1.0, 0.0, 1.0, 0.0, 0.0, 0.0, 0.0, 0.0, 1.0, 0.0, 1.0, 0.0, 1.0, 0.0, 1.0, 0.0, 1.0, 0.0, 1.0, 0.0, 1.0, 0.0, 1.0, 0.0, 1.0, 0.0, 1.0, 0.0, 1.0, 0.0, 1.0, 0.0, 1.0, 0.0, 1.0, 0.0, 1.0, 0.0, 1.0, 0.0, 1.0, 0.0, 1.0, 0.0, 1.0, 0.0, 1.0, 0.0, 1.0, 0.0, 1.0, 0.0, 1.0, 0.0, 1.0, 0.0, 1.0, 0.0, 1.0, 0.0, 1.0, 0.0, 1.0, 0.0, 1.0, 0.0, 1.0, 0.0, 1.0, 0.0, 1.0, 0.0, 1.0, 0.0, 1.0, 0.0, 1.0, 0.0, 1.0, 0.0, 1.0, 0.0, 1.0, 0.0, 1.0, 0.0, 1.0, 0.0, 1.0, 0.0, 1.0, 0.0, 1.0, 0.0, 1.0, 0.0, 1.0, 0.0, 1.0, 0.0, 0.0, 0.0, 0.0, 0.0, 1.0, 0.0, 1.0, 0.0, 1.0, 0.0, 1.0, 0.0, 1.0, 0.0, 1.0, 0.0, 1.0, 0.0, 1.0, 0.0, 1.0, 0.0, 1.0, 0.0, 1.0, 0.0, 1.0, 0.0, 1.0, 0.0, 1.0, 0.0, 1.0, 0.0, 1.0, 0.0, 1.0, 0.0, 1.0, 0.0, 1.0, 0.0, 1.0, 0.0, 1.0, 0.0, 1.0, 0.0, 0.0, 0.0, 0.0, 0.0, 1.0, 0.0, 1.0, 0.0, 1.0, 0.0, 1.0, 0.0, 1.0, 0.0, 1.0, 0.0, 1.0, 0.0, 1.0, 0.0, 1.0, 0.0, 1.0, 1.0, 1.0, 0.5, 1.0, 0.5, 1.0, 1.0, 1.0, 1.0, 1.0, 0.5, 1.0, 0.5, 1.0, 1.0, 1.0, 1.0, 1.0, 0.5, 1.0, 0.5, 1.0, 1.0, 1.0, 1.0, 1.0, 0.5, 1.0, 0.5, 1.0, 1.0, 1.0, 1.0, 1.0, 0.5, 1.0, 0.5, 1.0, 1.0, 1.0, 1.0, 1.0, 0.5, 1.0, 0.5, 1.0, 1.0, 0.0, 0.0, 1.0, 0.0, 1.0, 0.5, 0.0, 0.5, 1.0, 1.0, 1.0, 1.0, 1.0, 1.0, 1.0, 1.0, 1.0, 1.0, 1.0, 1.0, 1.0, 1.0, 1.0, 1.0, 0.0, 1.0, 1.0, 1.0, 1.0, 1.0, 0.0, 1.0, 1.0, 1.0, 1.0, 1.0, 1.0, 1.0, 1.0, 1.0, 1.0, 1.0, 1.0, 1.0, 1.0, 1.0, 1.0, 1.0, 1.0, 1.0, 1.0, 1.0, 1.0, 1.0, 1.0, 1.0, 1.0, 1.0, 1.0, 1.0, 1.0, 1.0, 1.0, 1.0, 1.0, 1.0, 1.0, 1.0, 1.0, 1.0, 1.0, 1.0, 1.0, 1.0, 1.0, 1.0, 1.0, 1.0, 1.0, 1.0, 1.0, 1.0, 1.0, 1.0, 1.0, 1.0, 1.0, 1.0, 0.0, 1.0, 1.0, 1.0, 1.0, 1.0, 0.0, 1.0, 1.0, 1.0, 1.0, 1.0, 1.0, 1.0, 1.0, 1.0, 1.0, 1.0, 1.0, 1.0, 1.0, 1.0, 1.0, 1.0, 1.0, 1.0, 1.0, 1.0, 1.0, 1.0, 1.0, 1.0, 1.0, 1.0, 1.0, 1.0, 1.0, 1.0, 1.0, 1.0, 1.0, 1.0, 1.0, 1.0, 1.0, 1.0, 1.0, 1.0, 1.0, 1.0, 1.0, 1.0, 1.0, 1.0, 1.0, 1.0, 1.0, 1.0, 1.0, 1.0, 1.0, 1.0, 1.0, 1.0, 0.0, 1.0, 1.0, 1.0, 1.0, 1.0, 0.0, 1.0, 1.0, 1.0, 1.0, 1.0, 1.0, 1.0, 1.0, 1.0, 1.0, 1.0, 1.0, 1.0, 1.0, 1.0, 1.0, 1.0, 1.0, 0.0, 1.0, 0.0, 1.0, 0.0, 1.0, 0.0, 1.0, 0.0, 1.0, 0.0, 1.0, 0.0, 1.0, 0.0, 1.0, 0.0, 1.0, 0.0, 1.0, 0.0, 1.0, 0.0, 1.0, 0.0, 1.0, 0.0, 1.0, 0.0, 1.0, 0.0, 1.0, 0.0, 1.0, 0.0, 1.0, 0.0, 1.0, 0.0, 1.0, 0.0, 0.0, 0.0, 0.0, 0.0, 1.0, 0.0, 1.0, 0.0, 1.0, 0.0, 1.0, 0.0, 1.0, 0.0, 1.0, 0.0, 1.0, 0.0, 1.0, 0.0, 1.0, 0.0, 1.0, 0.0, 0.0, 0.0, 0.0, 0.0, 1.0, 0.0, 1.0, 0.0, 1.0, 0.0, 1.0, 0.0, 1.0, 0.0, 1.0, 0.0, 1.0, 0.0, 1.0, 0.0, 1.0, 0.0, 1.0, 0.0, 1.0, 0.0, 1.0, 0.0, 1.0, 0.0, 1.0, 0.0, 1.0, 0.0, 1.0, 0.0, 1.0, 0.0, 1.0, 0.0, 1.0, 0.0, 1.0, 0.0, 1.0, 0.0, 1.0, 0.0, 1.0, 0.0, 1.0, 0.0, 1.0, 0.0, 1.0, 0.0, 1.0, 0.0, 1.0, 0.0, 1.0, 0.0, 1.0, 0.0, 1.0, 0.0, 1.0, 0.0, 1.0, 0.0, 1.0, 0.0, 1.0, 0.0, 1.0, 0.0, 1.0, 0.0, 1.0, 0.0, 1.0, 0.0, 1.0, 0.0, 1.0, 0.0, 1.0, 0.0, 1.0, 0.0, 1.0, 0.0, 1.0, 0.0, 1.0, 0.0, 0.0, 0.0, 0.0, 0.0, 1.0, 0.0, 1.0, 0.0, 0.0, 0.0, 0.0, 0.0, 1.0, 0.0, 1.0, 0.0, 1.0, 0.0, 1.0, 0.0, 1.0, 0.0, 1.0, 0.0, 1.0, 0.0, 1.0, 0.0, 1.0, 0.0, 1.0, 0.0, 1.0, 0.0, 1.0, 0.0, 1.0, 0.0, 1.0, 0.0, 1.0, 0.0, 1.0, 0.0, 1.0, 0.0, 1.0, 0.0, 1.0, 0.0, 1.0, 0.0, 1.0, 0.0, 1.0, 0.0, 1.0, 0.0, 1.0, 0.0, 1.0, 0.0, 1.0, 0.0, 1.0, 0.0, 1.0, 0.0, 1.0, 0.0, 1.0, 0.0, 1.0, 0.0, 1.0, 0.0, 1.0, 0.0, 1.0, 0.0, 1.0, 0.0, 1.0, 0.0, 1.0, 0.0, 1.0, 0.0, 1.0, 0.0, 1.0, 0.0, 1.0, 0.0, 1.0, 0.0, 1.0, 0.0, 1.0, 0.0, 1.0, 0.0, 1.0, 0.0, 0.0, 0.0, 0.0, 0.0, 1.0, 0.0, 1.0, 0.0, 1.0, 0.0, 1.0, 0.0, 1.0, 0.0, 1.0, 0.0, 1.0, 0.0, 1.0, 0.0, 1.0, 0.0, 1.0, 0.0, 0.0, 0.0, 0.0, 0.0, 1.0, 0.0, 1.0, 0.0, 1.0, 0.0, 1.0, 0.0, 1.0, 0.0, 1.0, 0.0, 1.0, 0.0, 1.0, 0.0, 1.0, 0.0, 1.0, 0.0, 1.0, 0.0, 1.0, 0.0, 1.0, 0.0, 1.0, 0.0, 1.0, 0.0, 1.0, 0.0, 1.0, 0.0, 1.0, 0.0, 1.0, 0.0, 1.0, 0.0, 1.0, 0.0, 1.0, 0.0, 1.0, 0.0, 1.0, 0.0, 1.0, 0.0, 1.0, 0.0, 1.0, 0.0, 1.0, 0.0, 1.0, 0.0, 1.0, 0.0, 1.0, 0.0, 1.0, 0.0, 1.0, 0.0, 1.0, 0.0, 1.0, 0.0, 1.0, 0.0, 1.0, 0.0, 1.0, 0.0, 0.0, 0.0, 0.0, 0.0, 1.0, 0.0, 1.0, 0.0, 1.0, 0.0, 1.0, 0.0, 1.0, 0.0, 1.0, 0.0, 1.0, 0.0, 1.0, 0.0, 1.0, 0.0, 1.0, 0.0, 1.0, 0.0, 1.0, 0.0, 1.0, 0.0, 1.0, 0.0, 1.0, 0.0, 1.0, 0.0, 1.0, 0.0, 1.0, 0.0, 0.0, 0.0, 0.0, 0.0, 1.0, 0.0, 1.0, 0.0, 1.0, 0.0, 1.0, 0.0, 1.0, 0.0, 1.0, 0.0, 1.0, 0.0, 1.0, 0.0, 1.0, 0.0, 1.0, 0.0, 1.0, 0.0, 1.0, 0.0, 1.0, 0.0, 1.0, 0.0, 1.0, 0.0, 1.0, 0.0, 1.0, 0.0, 1.0, 1.0, 1.0, 1.0, 1.0, 1.0, 1.0, 1.0, 1.0, 1.0, 1.0, 1.0, 1.0, 1.0, 1.0, 1.0, 1.0, 1.0, 1.0, 1.0, 1.0, 1.0, 1.0, 1.0, 0.0, 1.0, 1.0, 1.0, 1.0, 1.0, 0.0, 1.0, 1.0, 1.0, 1.0, 1.0, 1.0, 1.0, 1.0, 1.0, 1.0, 1.0, 1.0, 1.0, 1.0, 1.0, 1.0, 1.0, 1.0, 1.0, 1.0, 1.0, 1.0, 1.0, 1.0, 1.0, 1.0, 1.0, 1.0, 1.0, 1.0, 1.0, 1.0, 1.0, 1.0, 1.0, 1.0, 1.0, 1.0, 1.0, 1.0, 1.0, 1.0, 1.0, 1.0, 1.0, 1.0, 1.0, 1.0, 1.0, 0.0, 1.0, 1.0, 1.0, 1.0, 1.0, 0.0, 1.0, 1.0, 1.0, 1.0, 1.0, 1.0, 1.0, 1.0, 1.0, 1.0, 1.0, 1.0, 1.0, 1.0, 1.0, 1.0, 1.0, 1.0, 1.0, 1.0, 1.0, 1.0, 1.0, 1.0, 1.0, 1.0, 1.0, 1.0, 1.0, 1.0, 1.0, 1.0, 1.0, 1.0, 1.0, 1.0, 1.0, 1.0, 1.0, 1.0, 1.0, 0.0, 1.0, 1.0, 1.0, 1.0, 1.0, 0.0, 1.0, 1.0, 1.0, 1.0, 1.0, 1.0, 1.0, 1.0, 1.0, 1.0, 1.0, 1.0, 1.0, 1.0, 1.0, 1.0, 1.0, 1.0, 1.0, 1.0, 1.0, 1.0, 1.0, 1.0, 1.0, 1.0, 1.0, 1.0, 1.0, 1.0, 1.0, 1.0, 1.0, 1.0, 1.0, 1.0, 1.0, 1.0, 1.0, 1.0, 1.0, 1.0, 1.0, 1.0, 1.0, 1.0, 1.0, 1.0, 1.0, 1.0, 1.0, 1.0, 1.0, 1.0, 1.0, 1.0, 1.0, 1.0, 1.0, 1.0, 1.0, 1.0, 1.0, 1.0, 1.0, 0.0, 1.0, 1.0, 1.0, 1.0, 1.0, 0.0, 1.0, 1.0, 1.0, 1.0, 1.0, 1.0, 1.0, 1.0, 1.0, 1.0, 1.0, 1.0, 1.0, 1.0, 1.0, 1.0, 1.0, 1.0, 0.0, 1.0, 0.0, 1.0, 0.0, 1.0, 0.0, 1.0, 0.0, 0.0, 0.0, 0.0, 0.0, 1.0, 0.0, 1.0, 0.0, 1.0, 0.0, 1.0, 0.0, 1.0, 0.0, 1.0, 0.0, 1.0, 0.0, 1.0, 0.0, 1.0, 0.0, 1.0, 0.0, 1.0, 0.0, 1.0, 0.0, 1.0, 0.0, 1.0, 0.0, 1.0, 0.0, 1.0, 0.0, 1.0, 0.0, 1.0, 0.0, 1.0, 0.0, 1.0, 0.0, 1.0, 0.0, 1.0, 0.0, 1.0, 0.0, 1.0, 0.0, 1.0, 0.0, 1.0, 0.0, 1.0, 0.0, 1.0, 0.0, 1.0, 0.0, 1.0, 0.0, 1.0, 0.0, 1.0, 0.0, 1.0, 0.0, 1.0, 0.0, 1.0, 0.0, 1.0, 0.0, 1.0, 0.0, 1.0, 0.0, 1.0, 0.0, 1.0, 0.0, 1.0, 0.0, 1.0, 0.0, 0.0, 0.0, 0.0, 0.0, 1.0, 0.0, 1.0, 0.0, 1.0, 0.0, 1.0, 0.0, 1.0, 0.0, 1.0, 0.0, 1.0, 0.0, 1.0, 0.0, 1.0, 0.0, 1.0, 0.0, 1.0, 0.0, 1.0, 0.0, 1.0, 0.0, 1.0, 0.0, 1.0, 0.0, 1.0, 0.0, 1.0, 0.0, 1.0, 0.0, 1.0, 0.0, 1.0, 0.0, 1.0, 0.0, 1.0, 0.0, 1.0, 0.0, 1.0, 0.0, 1.0, 0.0, 1.0, 0.0, 0.0, 0.0, 0.0, 0.0, 1.0, 0.0, 1.0, 0.0, 1.0, 0.0, 1.0, 0.0, 1.0, 0.0, 1.0, 0.0, 1.0, 0.0, 1.0, 0.0, 1.0, 0.0, 1.0, 0.0, 0.0, 0.0, 0.0, 0.0, 1.0, 0.0, 1.0, 0.0, 1.0, 0.0, 1.0, 0.0, 1.0, 0.0, 1.0, 0.0, 1.0, 0.0, 1.0, 0.0, 1.0, 0.0, 1.0, 0.0, 1.0, 0.0, 1.0, 0.0, 1.0, 0.0, 1.0, 0.0, 1.0, 0.0, 1.0, 0.0, 1.0, 0.0, 1.0, 0.0, 1.0, 0.0, 1.0, 0.0, 1.0, 0.0, 1.0, 0.0, 1.0, 0.0, 1.0, 0.0, 1.0, 0.0, 1.0, 0.0, 0.0, 0.0, 0.0, 0.0, 1.0, 0.0, 1.0, 0.0, 1.0, 0.0, 1.0, 0.0, 1.0, 0.0, 1.0, 0.0, 1.0, 0.0, 1.0, 0.0, 1.0, 0.0, 1.0, 0.0, 1.0, 0.0, 1.0, 0.0, 1.0, 0.0, 1.0, 0.0, 1.0, 0.0, 1.0, 0.0, 1.0, 0.0, 1.0, 0.0, 1.0, 0.0, 1.0, 0.0, 1.0, 0.0, 1.0, 0.0, 1.0, 0.0, 1.0, 0.0, 1.0, 0.0, 1.0, 0.0, 1.0, 0.0, 1.0, 0.0, 1.0, 0.0, 1.0, 0.0, 1.0, 0.0, 1.0, 0.0, 1.0, 0.0, 1.0, 0.0, 1.0, 0.0, 1.0, 0.0, 1.0, 0.0, 1.0, 0.0, 1.0, 0.0, 1.0, 0.0, 1.0, 0.0, 1.0, 0.0, 1.0, 0.0, 1.0, 0.0, 1.0, 0.0, 1.0, 0.0, 0.0, 0.0, 0.0, 0.0, 1.0, 0.0, 1.0, 0.0, 1.0, 0.0, 1.0, 0.0, 1.0, 0.0, 1.0, 0.0, 1.0, 0.0, 1.0, 0.0, 1.0, 0.0, 1.0, 0.0, 1.0, 0.0, 1.0, 0.0, 1.0, 0.0, 1.0, 0.0, 1.0, 0.0, 1.0, 0.0, 1.0, 0.0, 1.0, 0.0, 0.0, 0.0, 0.0, 0.0, 1.0, 0.0, 1.0, 0.0, 1.0, 0.0, 1.0, 0.0, 1.0, 0.0, 1.0, 0.0, 1.0, 0.0, 1.0, 0.0, 1.0, 0.0, 1.0, 0.0, 1.0, 0.0, 1.0, 0.0, 1.0, 0.0, 1.0, 0.0, 1.0, 0.0, 1.0, 0.0, 1.0, 0.0, 1.0, 0.0, 1.0, 0.0, 1.0, 0.0, 1.0, 0.0, 1.0, 0.0, 0.0, 0.0, 0.0, 0.0, 1.0, 0.0, 1.0, 0.0, 1.0, 0.0, 1.0, 0.0, 1.0, 0.0, 1.0, 0.0, 1.0, 0.0, 1.0, 0.0, 1.0, 0.0, 1.0, 0.0, 1.0, 0.0, 1.0, 0.0, 1.0, 0.0, 1.0, 0.0, 1.0, 0.0, 1.0, 0.0, 1.0, 0.0, 1.0, 0.0, 1.0, 0.0, 1.0, 0.0, 1.0, 0.0, 1.0, 0.0, 1.0, 0.0, 1.0, 0.0, 1.0, 0.0, 1.0, 0.0, 0.0, 0.0, 0.0, 0.0, 1.0, 0.0, 1.0, 0.0, 1.0, 0.0, 1.0, 0.0, 1.0, 0.0, 1.0, 0.0, 1.0, 0.0, 1.0, 0.0, 1.0, 0.0, 1.0, 0.0, 1.0, 0.0, 1.0, 0.0, 1.0, 0.0, 1.0, 1.0, 1.0, 1.0, 1.0, 1.0, 1.0, 1.0, 0.0, 1.0, 1.0, 1.0, 1.0, 1.0, 0.0, 1.0, 1.0, 1.0, 1.0, 1.0, 1.0, 1.0, 1.0, 1.0, 1.0, 1.0, 1.0, 1.0, 1.0, 1.0, 1.0, 1.0, 1.0, 1.0, 1.0, 1.0, 1.0, 1.0, 1.0, 1.0, 1.0, 1.0, 1.0, 1.0, 1.0, 1.0, 1.0, 1.0, 1.0, 1.0, 1.0, 1.0, 1.0, 1.0, 1.0, 1.0, 1.0, 1.0, 1.0, 1.0, 1.0, 1.0, 1.0, 1.0, 1.0, 1.0, 1.0, 1.0, 1.0, 1.0, 1.0, 1.0, 1.0, 1.0, 1.0, 1.0, 1.0, 1.0, 1.0, 1.0, 1.0, 1.0, 1.0, 1.0, 1.0, 1.0, 1.0, 1.0, 1.0, 1.0, 1.0, 1.0, 1.0, 1.0, 1.0, 1.0, 1.0, 1.0, 1.0, 1.0, 1.0, 1.0, 1.0, 1.0, 0.0, 1.0, 1.0, 1.0, 1.0, 1.0, 0.0, 1.0, 1.0, 1.0, 1.0, 1.0, 1.0, 1.0, 1.0, 1.0, 1.0, 1.0, 1.0, 1.0, 1.0, 1.0, 1.0, 1.0, 1.0, 1.0, 1.0, 1.0, 1.0, 1.0, 1.0, 1.0, 1.0, 1.0, 1.0, 1.0, 1.0, 1.0, 1.0, 1.0, 1.0, 1.0, 1.0, 1.0, 1.0, 1.0, 1.0, 1.0, 1.0, 1.0, 1.0, 1.0, 1.0, 1.0, 1.0, 1.0, 0.0, 1.0, 1.0, 1.0, 1.0, 1.0, 0.0, 1.0, 1.0, 1.0, 1.0, 1.0, 1.0, 1.0, 1.0, 1.0, 1.0, 1.0, 1.0, 1.0, 1.0, 1.0, 1.0, 1.0, 1.0, 1.0, 1.0, 1.0, 1.0, 1.0, 1.0, 1.0, 1.0, 1.0, 1.0, 1.0, 1.0, 1.0, 1.0, 1.0, 1.0, 1.0, 1.0, 1.0, 1.0, 1.0, 1.0, 1.0, 0.0, 1.0, 1.0, 1.0, 1.0, 1.0, 0.0, 1.0, 1.0, 1.0, 1.0, 1.0, 1.0, 1.0, 1.0, 1.0, 0.0, 1.0, 1.0, 1.0, 1.0, 1.0, 0.0, 1.0, 0.0, 1.0, 1.0, 1.0, 1.0, 1.0, 0.0, 1.0, 0.0, 1.0, 1.0, 1.0, 1.0, 1.0, 0.0, 1.0, 0.0, 1.0, 1.0, 1.0, 1.0, 1.0, 0.0, 1.0, 0.0, 1.0, 1.0, 1.0, 1.0, 1.0, 0.0, 1.0, 0.0, 1.0, 1.0, 1.0, 1.0, 1.0, 0.0, 1.0, 1.0, 1.0, 1.0, 1.0, 1.0, 1.0, 1.0, 1.0, 1.0, 1.0, 1.0, 1.0, 1.0, 1.0, 1.0, 1.0, 1.0, 1.0, 1.0, 1.0, 1.0, 1.0, 1.0, 1.0, 1.0, 1.0, 1.0, 1.0, 1.0, 1.0, 1.0, 1.0, 1.0, 1.0, 1.0, 1.0, 1.0, 1.0, 1.0, 1.0, 1.0, 1.0, 1.0, 1.0, 1.0, 1.0, 1.0, 1.0, 1.0, 1.0, 1.0, 1.0, 1.0, 1.0, 1.0, 1.0, 1.0, 1.0, 1.0, 1.0, 1.0, 1.0, 1.0, 1.0, 1.0, 1.0, 1.0, 1.0, 1.0, 1.0, 1.0, 1.0, 1.0, 1.0, 1.0, 1.0, 1.0, 1.0, 1.0, 1.0, 1.0, 1.0, 1.0, 1.0, 1.0, 1.0, 1.0, 1.0, 1.0, 1.0, 1.0, 1.0, 1.0, 1.0, 1.0, 1.0, 1.0, 1.0, 1.0, 1.0, 1.0, 1.0, 1.0, 1.0, 1.0, 1.0, 1.0, 1.0, 1.0, 1.0, 1.0, 1.0, 1.0, 1.0, 1.0, 1.0, 1.0, 1.0, 1.0, 1.0, 1.0, 1.0, 1.0, 1.0, 1.0, 1.0, 1.0, 1.0, 1.0, 1.0, 1.0, 1.0, 1.0, 1.0, 1.0, 1.0, 1.0, 1.0, 1.0, 1.0, 1.0, 1.0, 1.0, 1.0, 1.0, 1.0, 1.0, 1.0, 1.0, 1.0, 1.0, 1.0, 1.0, 1.0, 1.0, 1.0, 1.0, 1.0, 1.0, 1.0, 1.0, 1.0, 1.0, 1.0, 1.0, 1.0, 1.0, 1.0, 1.0, 1.0, 1.0, 1.0, 1.0, 1.0, 1.0, 1.0, 1.0, 1.0, 1.0, 1.0, 1.0, 1.0, 1.0, 1.0, 1.0, 1.0, 1.0, 1.0, 1.0, 1.0, 1.0, 1.0, 1.0, 1.0, 1.0, 1.0, 1.0, 1.0, 1.0, 1.0, 1.0, 1.0, 1.0, 1.0, 1.0, 1.0, 1.0, 1.0, 1.0, 1.0, 1.0, 1.0, 1.0, 1.0, 1.0, 1.0, 1.0, 1.0, 1.0, 1.0, 1.0, 1.0, 1.0, 1.0, 1.0, 1.0, 1.0, 1.0, 1.0, 1.0, 1.0, 1.0, 1.0, 1.0, 1.0, 1.0, 1.0, 1.0, 1.0, 1.0, 1.0, 1.0, 1.0, 1.0, 1.0, 1.0, 1.0, 1.0, 1.0, 1.0, 1.0, 1.0, 1.0, 1.0, 1.0, 1.0, 1.0, 1.0, 1.0, 1.0, 1.0, 1.0, 1.0, 1.0, 1.0, 1.0, 1.0, 1.0, 1.0, 1.0, 1.0, 1.0, 1.0, 1.0, 1.0, 1.0, 1.0, 1.0, 1.0, 1.0, 1.0, 1.0, 1.0, 1.0, 1.0, 1.0, 1.0, 1.0, 0.0, 1.0, 1.0, 1.0, 1.0, 1.0, 0.0, 1.0, 0.0, 1.0, 1.0, 1.0, 1.0, 1.0, 0.0, 1.0, 0.0, 1.0, 1.0, 1.0, 1.0, 1.0, 0.0, 1.0, 0.0, 1.0, 1.0, 1.0, 1.0, 1.0, 0.0, 1.0, 0.0, 1.0, 1.0, 1.0, 1.0, 1.0, 0.0, 1.0, 0.0, 1.0, 1.0, 1.0, 1.0, 1.0, 0.0, 1.0, 1.0, 1.0, 1.0, 1.0, 1.0, 1.0, 1.0, 1.0, 1.0, 1.0, 1.0, 1.0, 1.0, 1.0, 1.0, 1.0, 1.0, 1.0, 1.0, 1.0, 1.0, 1.0, 1.0, 1.0, 1.0, 1.0, 1.0, 1.0, 1.0, 1.0, 1.0, 1.0, 1.0, 1.0, 1.0, 1.0, 1.0, 1.0, 1.0, 1.0, 1.0, 1.0, 1.0, 1.0, 1.0, 1.0, 1.0, 1.0, 1.0, 1.0, 1.0, 1.0, 1.0, 1.0, 1.0, 1.0, 1.0, 1.0, 1.0, 1.0, 1.0, 1.0, 1.0, 1.0, 1.0, 1.0, 1.0, 1.0, 1.0, 1.0, 1.0, 1.0, 1.0, 1.0, 1.0, 1.0, 1.0, 1.0, 1.0, 1.0, 1.0, 1.0, 1.0, 1.0, 1.0, 1.0, 1.0, 1.0, 1.0, 1.0, 1.0, 1.0, 1.0, 1.0, 1.0, 1.0, 1.0, 1.0, 1.0, 1.0, 1.0, 1.0, 1.0, 1.0, 1.0, 1.0, 1.0, 1.0, 1.0, 1.0, 1.0, 1.0, 1.0, 1.0, 1.0, 1.0, 1.0, 1.0, 1.0, 1.0, 1.0, 1.0, 1.0, 1.0, 1.0, 1.0, 1.0, 1.0, 1.0, 1.0, 1.0, 1.0, 1.0, 1.0, 1.0, 1.0, 1.0, 1.0, 1.0, 1.0, 1.0, 1.0, 1.0, 1.0, 1.0, 1.0, 1.0, 1.0, 1.0, 1.0, 1.0, 1.0, 1.0, 1.0, 1.0, 1.0, 1.0, 1.0, 1.0, 1.0, 1.0, 1.0, 1.0, 1.0, 1.0, 1.0, 1.0, 1.0, 1.0, 1.0, 1.0, 1.0, 1.0, 1.0, 1.0, 1.0, 1.0, 1.0, 1.0, 1.0, 1.0, 1.0, 1.0, 1.0, 1.0, 1.0, 1.0, 1.0, 1.0, 1.0, 1.0, 1.0, 1.0, 1.0, 1.0, 1.0, 1.0, 1.0, 1.0, 1.0, 1.0, 1.0, 1.0, 1.0, 1.0, 1.0, 1.0, 1.0, 1.0, 1.0, 1.0, 1.0, 1.0, 1.0, 1.0, 1.0, 1.0, 1.0, 1.0, 1.0, 1.0, 1.0, 1.0, 1.0, 1.0, 1.0, 1.0, 1.0, 1.0, 1.0, 1.0, 1.0, 1.0, 1.0, 1.0, 1.0, 1.0, 1.0, 1.0, 1.0, 1.0, 1.0, 1.0, 1.0, 1.0, 1.0, 1.0, 1.0, 1.0, 1.0, 1.0, 1.0, 1.0, 1.0, 1.0, 1.0, 1.0, 1.0, 1.0, 1.0, 1.0, 1.0, 1.0, 1.0, 1.0, 1.0, 1.0, 1.0, 1.0, 1.0, 1.0, 1.0, 1.0, 1.0, 1.0, 1.0, 1.0, 1.0, 1.0, 1.0, 1.0, 1.0, 1.0, 1.0, 1.0, 1.0, 1.0, 1.0, 1.0, 1.0, 1.0, 1.0, 1.0, 1.0, 1.0, 1.0, 1.0, 1.0, 1.0, 1.0, 1.0, 1.0, 1.0, 1.0, 1.0, 1.0, 1.0, 1.0, 1.0, 1.0, 1.0, 1.0, 1.0, 1.0, 1.0, 1.0, 1.0, 1.0, 1.0, 1.0, 1.0, 1.0, 1.0, 1.0, 1.0, 1.0, 1.0, 1.0, 1.0, 1.0, 1.0, 1.0, 1.0, 1.0, 1.0, 1.0, 1.0, 1.0, 1.0, 1.0, 1.0, 1.0, 1.0, 1.0, 1.0, 1.0, 1.0, 1.0, 1.0, 1.0, 1.0, 1.0, 0.0, 1.0, 1.0, 1.0, 1.0, 1.0, 0.0, 1.0, 0.0, 1.0, 1.0, 1.0, 1.0, 1.0, 0.0, 1.0, 0.0, 1.0, 1.0, 1.0, 1.0, 1.0, 0.0, 1.0, 0.0, 1.0, 1.0, 1.0, 1.0, 1.0, 0.0, 1.0, 0.0, 1.0, 1.0, 1.0, 1.0, 1.0, 0.0, 1.0, 0.0, 1.0, 1.0, 1.0, 1.0, 1.0, 0.0, 1.0, 0.0, 1.0, 1.0, 1.0, 1.0, 1.0, 0.0, 1.0, 0.0, 1.0, 1.0, 1.0, 1.0, 1.0, 0.0, 1.0, 1.0, 1.0, 1.0, 1.0, 1.0, 1.0, 1.0, 1.0, 1.0, 1.0, 1.0, 1.0, 1.0, 1.0, 1.0, 1.0, 1.0, 1.0, 1.0, 1.0, 1.0, 1.0, 1.0, 1.0, 1.0, 1.0, 1.0, 1.0, 1.0, 1.0, 1.0, 1.0, 1.0, 1.0, 1.0, 1.0, 1.0, 1.0, 1.0, 1.0, 1.0, 1.0, 1.0, 1.0, 1.0, 1.0, 1.0, 1.0, 1.0, 1.0, 1.0, 1.0, 1.0, 1.0, 1.0, 1.0, 1.0, 1.0, 1.0, 1.0, 1.0, 1.0, 1.0, 1.0, 1.0, 1.0, 1.0, 1.0, 1.0, 1.0, 1.0, 1.0, 1.0, 1.0, 1.0, 1.0, 1.0, 1.0, 1.0, 1.0, 1.0, 1.0, 1.0, 1.0, 1.0, 1.0, 1.0, 1.0, 1.0, 1.0, 1.0, 1.0, 1.0, 1.0, 1.0, 1.0, 1.0, 1.0, 1.0, 1.0, 1.0, 1.0, 1.0, 1.0, 1.0, 1.0, 1.0, 1.0, 1.0, 1.0, 1.0, 1.0, 1.0, 1.0, 1.0, 1.0, 1.0, 1.0, 1.0, 1.0, 1.0, 1.0, 1.0, 1.0, 1.0, 1.0, 1.0, 1.0, 1.0, 1.0, 1.0, 1.0, 1.0, 1.0, 1.0, 1.0, 1.0, 1.0, 1.0, 1.0, 1.0, 1.0, 1.0, 1.0, 1.0, 1.0, 1.0, 1.0, 1.0, 1.0, 1.0, 1.0, 1.0, 1.0, 1.0, 1.0, 1.0, 1.0, 1.0, 1.0, 1.0, 1.0, 1.0, 1.0, 1.0, 1.0, 1.0, 1.0, 1.0, 1.0, 1.0, 1.0, 1.0, 1.0, 1.0, 1.0, 1.0, 1.0, 1.0, 1.0, 1.0, 1.0, 1.0, 1.0, 1.0, 1.0, 1.0, 1.0, 1.0, 1.0, 1.0, 1.0, 1.0, 1.0, 1.0, 1.0, 1.0, 1.0, 1.0, 1.0, 1.0, 1.0, 1.0, 1.0, 1.0, 1.0, 1.0, 1.0, 1.0, 1.0, 1.0, 1.0, 1.0, 1.0, 1.0, 1.0, 1.0, 1.0, 1.0, 1.0, 1.0, 1.0, 1.0, 1.0, 1.0, 1.0, 1.0, 1.0, 1.0, 1.0, 1.0, 1.0, 1.0, 1.0, 1.0, 1.0, 1.0, 1.0, 1.0, 1.0, 1.0, 1.0, 1.0, 1.0, 1.0, 1.0, 1.0, 1.0, 1.0, 1.0, 1.0, 1.0, 1.0, 1.0, 1.0, 1.0, 1.0, 1.0, 1.0, 1.0, 1.0, 1.0, 1.0, 1.0, 1.0, 1.0, 1.0, 1.0, 1.0, 1.0, 1.0, 1.0, 1.0, 1.0, 1.0, 1.0, 1.0, 1.0, 1.0, 1.0, 1.0, 1.0, 1.0, 1.0, 1.0, 1.0, 1.0, 1.0, 1.0, 1.0, 1.0, 1.0, 1.0, 1.0, 1.0, 1.0, 1.0, 1.0, 1.0, 1.0, 1.0, 1.0, 1.0, 1.0, 1.0, 1.0, 1.0, 1.0, 1.0, 1.0, 1.0, 1.0, 1.0, 1.0, 1.0, 1.0, 1.0, 1.0, 1.0, 1.0, 1.0, 0.0, 1.0, 0.0, 1.0, 0.0, 1.0, 0.0, 1.0, 0.0, 1.0, 0.0, 1.0, 0.0, 1.0, 0.0, 1.0, 0.0, 1.0, 0.0, 1.0, 0.0, 1.0, 0.0, 1.0, 0.0, 1.0, 0.0, 1.0, 0.0, 1.0, 0.0, 1.0, 0.0, 1.0, 0.0, 1.0, 0.0, 1.0, 0.0, 1.0, 0.0, 1.0, 0.0, 1.0, 0.0, 1.0, 0.0, 1.0, 0.0, 1.0, 0.0, 1.0, 0.0, 1.0, 0.0, 1.0, 0.0, 1.0, 0.0, 1.0, 0.0, 1.0, 0.0, 1.0, 0.0, 1.0, 0.0, 1.0, 0.0, 1.0, 0.0, 1.0, 0.0, 1.0, 0.0, 1.0, 0.0, 1.0, 0.0, 1.0, 0.0, 1.0, 0.0, 1.0, 0.0, 1.0, 0.0, 1.0, 0.0, 1.0, 0.0, 1.0, 0.0, 1.0, 0.0, 1.0, 0.0, 1.0, 0.0, 1.0, 0.0, 1.0, 0.0, 1.0, 0.0, 1.0, 0.0, 1.0, 0.0, 1.0, 0.0, 1.0, 0.0, 1.0, 0.0, 1.0, 0.0, 1.0, 0.0, 1.0, 0.0, 1.0, 0.0, 1.0, 0.0, 1.0, 0.0, 1.0, 0.0, 1.0, 0.0, 1.0, 0.0, 1.0, 0.0, 1.0, 0.0, 1.0, 0.0, 1.0, 0.0, 1.0, 0.0, 1.0, 0.0, 1.0, 0.0, 1.0, 0.0, 1.0, 0.0, 1.0, 0.0, 1.0, 0.0, 1.0, 0.0, 1.0, 0.0, 1.0, 0.0, 1.0, 0.0, 1.0, 0.0, 1.0, 0.0, 1.0, 0.0, 1.0, 0.0, 1.0, 0.0, 1.0, 0.0, 1.0, 0.0, 1.0, 0.0, 1.0, 0.0, 1.0, 0.0, 1.0, 0.0, 1.0, 0.0, 1.0, 0.0, 1.0, 0.0, 1.0, 0.0, 1.0, 0.0, 1.0, 0.0, 1.0, 0.0, 1.0, 0.0, 0.0, 0.0, 0.0, 0.0, 1.0, 0.0, 1.0, 0.0, 0.0, 0.0, 0.0, 0.0, 1.0, 0.0, 1.0, 0.0, 0.0, 0.0, 0.0, 0.0, 1.0, 0.0, 1.0, 0.0, 0.0, 0.0, 0.0, 0.0, 1.0, 0.0, 1.0, 0.0, 0.0, 0.0, 0.0, 0.0, 1.0, 0.0, 1.0, 0.0, 1.0, 0.0, 1.0, 0.0, 1.0, 0.0, 1.0, 0.0, 1.0, 0.0, 1.0, 0.0, 1.0, 0.0, 1.0, 0.0, 1.0, 0.0, 1.0, 0.0, 1.0, 0.0, 1.0, 0.0, 1.0, 0.0, 1.0, 0.0, 1.0, 0.0, 1.0, 0.0, 1.0, 0.0, 1.0, 0.0, 1.0, 0.0, 1.0, 0.0, 1.0, 0.0, 1.0, 0.0, 1.0, 0.0, 1.0, 0.0, 1.0, 0.0, 1.0, 0.0, 1.0, 0.0, 1.0, 0.0, 1.0, 0.0, 1.0, 0.0, 1.0, 0.0, 1.0, 0.0, 1.0, 0.0, 1.0, 0.0, 1.0, 0.0, 1.0, 0.0, 1.0, 0.0, 1.0, 0.0, 1.0, 0.0, 1.0, 0.0, 1.0, 0.0, 1.0, 0.0, 1.0, 0.0, 1.0, 0.0, 1.0, 0.0, 1.0, 0.0, 1.0, 0.0, 1.0, 0.0, 1.0, 0.0, 1.0, 0.0, 1.0, 0.0, 1.0, 0.0, 1.0, 0.0, 1.0, 0.0, 1.0, 0.0, 1.0, 0.0, 1.0, 0.0, 1.0, 0.0, 1.0, 0.0, 1.0, 0.0, 1.0, 0.0, 1.0, 0.0, 1.0, 0.0, 1.0, 0.0, 1.0, 0.0, 1.0, 0.0, 1.0, 0.0, 1.0, 0.0, 1.0, 0.0, 1.0, 0.0, 1.0, 0.0, 1.0, 0.0, 1.0, 0.0, 1.0, 0.0, 1.0, 0.0, 1.0, 0.0, 1.0, 0.0, 1.0, 0.0, 1.0, 0.0, 1.0, 0.0, 0.0, 0.0, 0.0, 0.0, 1.0, 0.0, 1.0, 0.0, 0.0, 0.0, 0.0, 0.0, 1.0, 0.0, 1.0, 0.0, 0.0, 0.0, 0.0, 0.0, 1.0, 0.0, 1.0, 0.0, 0.0, 0.0, 0.0, 0.0, 1.0, 0.0, 1.0, 0.0, 0.0, 0.0, 0.0, 0.0, 1.0, 0.0, 1.0, 0.0, 1.0, 0.0, 1.0, 0.0, 1.0, 0.0, 1.0, 0.0, 1.0, 0.0, 1.0, 0.0, 1.0, 0.0, 1.0, 0.0, 1.0, 0.0, 1.0, 0.0, 1.0, 0.0, 1.0, 0.0, 1.0, 0.0, 1.0, 0.0, 1.0, 0.0, 1.0, 0.0, 1.0, 0.0, 1.0, 0.0, 1.0, 0.0, 1.0, 0.0, 1.0, 0.0, 1.0, 0.0, 1.0, 0.0, 1.0, 0.0, 1.0, 0.0, 1.0, 0.0, 1.0, 0.0, 1.0, 0.0, 1.0, 0.0, 1.0, 0.0, 1.0, 0.0, 1.0, 0.0, 1.0, 0.0, 1.0, 0.0, 1.0, 0.0, 1.0, 0.0, 1.0, 0.0, 1.0, 0.0, 1.0, 0.0, 1.0, 0.0, 1.0, 0.0, 1.0, 0.0, 1.0, 0.0, 1.0, 0.0, 1.0, 0.0, 1.0, 0.0, 1.0, 0.0, 1.0, 0.0, 1.0, 0.0, 1.0, 0.0, 1.0, 0.0, 1.0, 0.0, 1.0, 0.0, 1.0, 0.0, 1.0, 0.0, 1.0, 0.0, 1.0, 0.0, 1.0, 0.0, 1.0, 0.0, 1.0, 0.0, 0.0, 0.0, 0.0, 0.0, 1.0, 0.0, 1.0, 0.0, 0.0, 0.0, 0.0, 0.0, 1.0, 0.0, 1.0, 0.0, 0.0, 0.0, 0.0, 0.0, 1.0, 0.0, 1.0, 0.0, 0.0, 0.0, 0.0, 0.0, 1.0, 0.0, 1.0, 0.0, 0.0, 0.0, 0.0, 0.0, 1.0, 0.0, 1.0, 0.0, 1.0, 0.0, 1.0, 0.0, 1.0, 0.0, 1.0, 0.0, 1.0, 0.0, 1.0, 0.0, 1.0, 0.0, 1.0, 0.0, 1.0, 0.0, 1.0, 0.0, 1.0, 0.0, 1.0, 0.0, 1.0, 0.0, 1.0, 0.0, 1.0, 0.0, 1.0, 0.0, 1.0, 0.0, 1.0, 0.0, 1.0, 0.0, 1.0, 0.0, 1.0, 0.0, 1.0, 0.0, 1.0, 0.0, 1.0, 0.0, 1.0, 0.0, 1.0, 0.0, 1.0, 0.0, 1.0, 0.0, 1.0, 0.0, 1.0, 0.0, 1.0, 0.0, 1.0, 0.0, 1.0, 0.0, 1.0, 0.0, 1.0, 0.0, 1.0, 0.0, 1.0, 0.0, 1.0, 0.0, 1.0, 0.0, 1.0, 0.0, 1.0, 0.0, 1.0, 0.0, 1.0, 0.0, 1.0, 0.0, 1.0, 0.0, 1.0, 0.0, 1.0, 0.0, 1.0, 0.0, 1.0, 0.0, 1.0, 0.0, 1.0, 0.0, 1.0, 0.0, 1.0, 0.0, 1.0, 0.0, 1.0, 0.0, 1.0, 0.0, 1.0, 0.0, 1.0, 0.0, 1.0, 0.0, 1.0, 0.0, 1.0, 0.0, 1.0, 0.0, 1.0, 0.0, 1.0, 0.0, 1.0, 0.0, 1.0, 0.0, 1.0, 0.0, 1.0, 0.0, 1.0, 0.0, 1.0, 0.0, 1.0, 0.0, 1.0, 0.0, 1.0, 0.0, 1.0, 0.0, 1.0, 0.0, 1.0, 0.0, 1.0, 0.0, 1.0, 0.0, 1.0, 0.0, 1.0, 0.0, 1.0, 0.0, 1.0, 0.0, 1.0, 0.0, 1.0, 0.0, 1.0, 0.0, 1.0, 0.0, 1.0, 0.0, 1.0, 0.0, 1.0, 0.0, 1.0, 0.0, 1.0, 0.0, 1.0, 0.0, 1.0, 0.0, 1.0, 0.0, 1.0, 0.0, 1.0, 0.0, 1.0, 0.0, 1.0, 0.0, 1.0, 0.0, 1.0, 0.0, 1.0, 0.0, 1.0, 0.0, 1.0, 0.0, 1.0, 0.0, 1.0, 0.0, 1.0, 0.0, 1.0, 0.0, 1.0, 0.0, 1.0, 0.0, 1.0, 0.0, 1.0, 0.0, 1.0, 0.0, 1.0, 0.0, 1.0, 0.0, 1.0, 0.0, 1.0, 0.0, 1.0, 0.0, 1.0, 0.0, 1.0, 0.0, 1.0, 0.0, 1.0, 0.0, 1.0, 0.0, 1.0, 0.0, 1.0, 0.0, 1.0, 0.0, 1.0, 0.0, 1.0, 0.0, 1.0, 0.0, 1.0, 0.0, 1.0, 0.0, 1.0, 0.0, 1.0, 0.0, 1.0, 0.0, 1.0, 0.0, 1.0, 0.0, 1.0, 0.0, 1.0, 0.0, 1.0, 0.0, 1.0, 0.0, 1.0, 0.0, 1.0, 0.0, 1.0, 0.0, 1.0, 0.0, 1.0, 0.0, 1.0, 0.0, 1.0, 0.0, 1.0, 0.0, 1.0, 0.0, 1.0, 0.0, 1.0, 0.0, 1.0, 0.0, 1.0, 0.0, 0.0, 0.0, 0.0, 0.0, 1.0, 0.0, 1.0, 0.0, 0.0, 0.0, 0.0, 0.0, 1.0, 0.0, 1.0, 0.0, 0.0, 0.0, 0.0, 0.0, 1.0, 0.0, 1.0, 0.0, 0.0, 0.0, 0.0, 0.0, 1.0, 0.0, 1.0, 0.0, 1.0, 0.0, 1.0, 0.0, 1.0, 0.0, 1.0, 0.0, 1.0, 0.0, 1.0, 0.0, 1.0, 0.0, 1.0, 0.0, 1.0, 0.0, 1.0, 0.0, 1.0, 0.0, 1.0, 0.0, 1.0, 0.0, 1.0, 0.0, 1.0, 0.0, 1.0, 0.0, 1.0, 0.0, 1.0, 0.0, 1.0, 0.0, 1.0, 0.0, 1.0, 0.0, 1.0, 0.0, 1.0, 0.0, 1.0, 0.0, 1.0, 0.0, 1.0, 0.0, 1.0, 0.0, 1.0, 0.0, 1.0, 0.0, 1.0, 0.0, 1.0, 0.0, 1.0, 0.0, 1.0, 0.0, 1.0, 0.0, 1.0, 0.0, 1.0, 0.0, 1.0, 0.0, 1.0, 0.0, 1.0, 0.0, 1.0, 0.0, 1.0, 0.0, 1.0, 0.0, 1.0, 0.0, 1.0, 0.0, 1.0, 0.0, 1.0, 0.0, 1.0, 0.0, 1.0, 0.0, 1.0, 0.0, 1.0, 0.0, 1.0, 0.0, 1.0, 0.0, 1.0, 0.0, 1.0, 0.0, 1.0, 0.0, 1.0, 0.0, 1.0, 0.0, 1.0, 0.0, 1.0, 0.0, 1.0, 0.0, 1.0, 0.0, 1.0, 0.0, 1.0, 0.0, 1.0, 0.0, 1.0, 0.0, 1.0, 0.0, 1.0, 0.0, 1.0, 0.0, 1.0, 0.0, 1.0, 0.0, 1.0, 0.0, 1.0, 0.0, 1.0, 0.0, 1.0, 0.0, 1.0, 0.0, 1.0, 0.0, 1.0, 0.0, 1.0, 0.0, 1.0, 0.0, 1.0, 0.0, 1.0, 0.0, 1.0, 0.0, 1.0, 0.0, 1.0, 0.0, 1.0, 0.0, 1.0, 0.0, 1.0, 0.0, 1.0, 0.0, 1.0, 0.0, 1.0, 0.0, 1.0, 0.0, 1.0, 0.0, 1.0, 0.0, 1.0, 0.0, 1.0, 0.0, 1.0, 0.0, 1.0, 0.0, 1.0, 0.0, 1.0, 0.0, 1.0, 0.0, 1.0, 0.0, 1.0, 0.0, 1.0, 0.0, 1.0, 0.0, 1.0, 0.0, 1.0, 0.0, 1.0, 0.0, 1.0, 0.0, 1.0, 0.0, 1.0, 0.0, 1.0, 0.0, 1.0, 0.0, 1.0, 0.0, 1.0, 0.0, 1.0, 0.0, 1.0, 0.0, 1.0, 0.0, 1.0, 0.0, 1.0, 0.0, 1.0, 0.0, 1.0, 0.0, 1.0, 0.0, 1.0, 0.0, 1.0, 0.0, 0.0, 0.0, 0.0, 0.0, 1.0, 0.0, 1.0, 0.0, 0.0, 0.0, 0.0, 0.0, 1.0, 0.0, 1.0, 0.0, 0.0, 0.0, 0.0, 0.0, 1.0, 0.0, 1.0, 0.0, 0.0, 0.0, 0.0, 0.0, 1.0, 0.0, 1.0, 0.0, 0.0, 0.0, 0.0, 0.0, 1.0, 0.0, 1.0, 0.0, 1.0, 0.0, 1.0, 0.0, 1.0, 0.0, 1.0, 0.0, 1.0, 0.0, 1.0, 0.0, 1.0, 0.0, 1.0, 0.0, 1.0, 0.0, 1.0, 0.0, 1.0, 0.0, 1.0, 0.0, 1.0, 0.0, 1.0, 0.0, 1.0, 0.0, 1.0, 0.0, 1.0, 0.0, 1.0, 0.0, 1.0, 0.0, 1.0, 0.0, 1.0, 0.0, 1.0, 0.0, 1.0, 0.0, 1.0, 0.0, 1.0, 0.0, 1.0, 0.0, 1.0, 0.0, 1.0, 0.0, 1.0, 0.0, 1.0, 0.0, 1.0, 0.0, 1.0, 0.0, 1.0, 0.0, 1.0, 0.0, 1.0, 0.0, 1.0, 0.0, 1.0, 0.0, 1.0, 0.0, 1.0, 0.0, 1.0, 0.0, 1.0, 0.0, 1.0, 0.0, 1.0, 0.0, 1.0, 0.0, 1.0, 0.0, 1.0, 0.0, 1.0, 0.0, 1.0, 0.0, 1.0, 0.0, 1.0, 0.0, 1.0, 0.0, 1.0, 0.0, 1.0, 0.0, 1.0, 0.0, 1.0, 0.0, 1.0, 0.0, 1.0, 0.0, 1.0, 0.0, 1.0, 0.0, 1.0, 0.0, 1.0, 0.0, 1.0, 0.0, 1.0, 0.0, 1.0, 0.0, 1.0, 0.0, 1.0, 0.0, 1.0, 0.0, 1.0, 0.0, 1.0, 0.0, 1.0, 0.0, 1.0, 0.0, 1.0, 0.0, 1.0, 0.0, 1.0, 0.0, 1.0, 0.0, 1.0, 0.0, 1.0, 0.0, 1.0, 0.0, 1.0, 0.0, 1.0, 0.0, 1.0, 0.0, 1.0, 0.0, 1.0, 0.0, 1.0, 0.0, 1.0, 0.0, 1.0, 0.0, 1.0, 0.0, 1.0, 0.0, 1.0, 0.0, 1.0, 0.0, 1.0, 0.0, 1.0, 0.0, 1.0, 0.0, 1.0, 0.0, 1.0, 0.0, 1.0, 0.0, 1.0, 0.0, 1.0, 0.0, 1.0, 0.0, 1.0, 0.0, 1.0, 0.0, 1.0, 0.0, 1.0, 0.0, 1.0, 0.0, 1.0, 0.0, 1.0, 0.0, 1.0, 0.0, 1.0, 0.0, 0.0, 0.0, 0.0, 0.0, 1.0, 0.0, 1.0, 0.0, 0.0, 0.0, 0.0, 0.0, 1.0, 0.0, 1.0, 0.0, 0.0, 0.0, 0.0, 0.0, 1.0, 0.0, 1.0, 0.0, 0.0, 0.0, 0.0, 0.0, 1.0, 0.0, 1.0, 0.0, 1.0, 0.0, 1.0, 0.0, 1.0, 0.0, 1.0, 0.0, 1.0, 0.0, 1.0, 0.0, 1.0, 0.0, 1.0, 0.0, 1.0, 0.0, 1.0, 0.0, 1.0, 0.0, 1.0, 0.0, 1.0, 0.0, 1.0, 0.0, 1.0, 0.0, 1.0, 0.0, 1.0, 0.0, 1.0, 0.0, 1.0, 0.0, 1.0, 0.0, 1.0, 0.0, 1.0, 0.0, 1.0, 0.0, 1.0, 0.0, 1.0, 0.0, 1.0, 0.0, 1.0, 0.0, 1.0, 0.0, 1.0, 0.0, 1.0, 0.0, 1.0, 0.0, 1.0, 0.0, 1.0, 0.0, 1.0, 0.0, 1.0, 0.0, 1.0, 0.0, 1.0, 0.0, 1.0, 0.0, 1.0, 0.0, 1.0, 0.0, 1.0, 0.0, 1.0, 0.0, 1.0, 0.0, 1.0, 0.0, 1.0, 0.0, 1.0, 0.0, 1.0, 0.0])
me_plane.update()

# ---- objects
ob_light = bpy.data.objects.new('Light', light_light)
ob_camera = bpy.data.objects.new('Camera', cam_camera)
ob_plane = bpy.data.objects.new('Plane', me_plane)

# ---- transforms, parenting, visibility, modifiers, constraints
ob_light.location = (4.076, 1.005, 5.904)
ob_light.rotation_euler = (0.6503, 0.05522, 1.866)
ob_light.lock_rotations_4d = False
ob_light.empty_display_type = 'ARROWS'
ob_light.color = (0.0, 0.0, 0.0, 0.0)
ob_light.lineart.crease_threshold = 0.0
ob_camera.location = (7.359, -6.926, 4.958)
ob_camera.rotation_euler = (1.109, 0.0, 0.8149)
ob_camera.lock_rotations_4d = False
ob_camera.empty_display_type = 'ARROWS'
ob_camera.color = (0.0, 0.0, 0.0, 0.0)
ob_camera.display_type = 'WIRE'
ob_camera.lineart.crease_threshold = 0.0
ob_plane.location = (0.0, 0.0, 0.0)

# ---- collection membership
col_collection.objects.link(ob_light)
col_collection.objects.link(ob_camera)
col_collection.objects.link(ob_plane)

# ---- scene / render settings (as saved in the file)
scene.camera = ob_camera
scene.frame_start = 1; scene.frame_end = 250; scene.frame_set(1)
scene.render.engine = 'BLENDER_EEVEE_NEXT'
scene.cycles.sampling_pattern = 'TABULATED_SOBOL'
scene.eevee.ray_tracing_options.trace_max_roughness = 0.0
bpy.context.view_layer.update()
